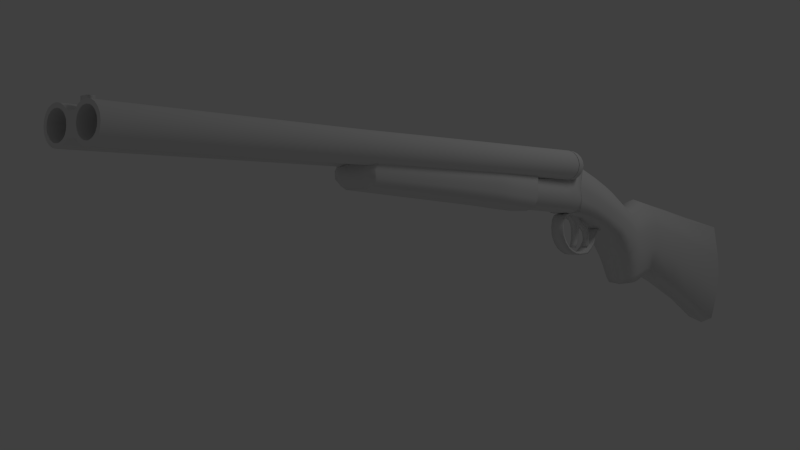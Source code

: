 # Source: IGA-Coach-Gun.blend  (saved by Blender 2.72.0; exported with 4.5.12 LTS)
import bpy
from mathutils import Matrix  # noqa: F401  (used for matrix-valued properties, if any)

bpy.ops.wm.read_factory_settings(use_empty=True)
scene = bpy.context.scene
scene.name = 'Scene'

# ---- collections
col_collection_1 = bpy.data.collections.new('Collection 1'); scene.collection.children.link(col_collection_1)

# ---- world
world_world = bpy.data.worlds.new('World'); scene.world = world_world
world_world.color = (0.05088, 0.05088, 0.05088)
world_world.use_sun_shadow = False
world_world.sun_shadow_jitter_overblur = 0.0
world_world.cycles.sampling_method = 'MANUAL'
world_world.cycles.sample_map_resolution = 256

# ---- cameras
cam_camera = bpy.data.cameras.new('Camera')
cam_camera.clip_end = 100.0
cam_camera.lens = 35.0
cam_camera.sensor_width = 32.0
cam_camera.sensor_height = 18.0
cam_camera.ortho_scale = 7.314
cam_camera.dof.focus_distance = 0.0
cam_camera.dof.aperture_fstop = 128.0

# ---- lights
light_lamp = bpy.data.lights.new('Lamp', 'POINT')
light_lamp.transmission_factor = 0.0
light_lamp.cutoff_distance = 30.0
light_lamp.energy = 100.0
light_lamp.shadow_buffer_clip_start = 1.001
light_lamp.shadow_soft_size = 1.0
light_lamp.shadow_maximum_resolution = 0.006
light_lamp.use_absolute_resolution = True
light_lamp.cycles.use_multiple_importance_sampling = False

# ---- meshes
me_plane = bpy.data.meshes.new('Plane')
me_plane.from_pydata([(0.2189, -1.085, 0.1592), (-0.5162, -1.03, 0.1517), (1.029, 1.073, 0.1539), (-0.21, 1.213, 0.152), (0.1941, -1.306, 0.1917), (-0.4936, -1.327, 0.1552), (0.22, -1.433, 0.1948), (-0.4425, -1.493, 0.1584), (0.2437, -1.56, 0.1916), (-0.4246, -1.668, 0.1756), (0.2802, -1.659, 0.1501), (-0.07576, -1.9, 0.1781), (0.2557, -1.23, 0.133), (0.2869, -1.317, 0.1411), (0.3207, -1.426, 0.1407), (0.3394, -1.543, 0.1401), (0.3447, -1.636, 0.1273), (-0.5322, -1.905, 0.1676), (-0.2059, -2.036, 0.1912), (-0.01285, -1.058, 0.2188), (-0.2846, -1.056, 0.2182), (0.6523, 1.141, 0.2119), (0.1933, 1.182, 0.2119), (-0.02399, -1.314, 0.222), (-0.2729, -1.328, 0.2191), (0.005163, -1.454, 0.2222), (-0.2376, -1.476, 0.2193), (0.03004, -1.606, 0.2199), (-0.2103, -1.632, 0.2223), (0.1496, -1.709, 0.1674), (0.03522, -1.79, 0.1737), (-0.4721, -3.231, 0.0), (-0.7586, -3.151, 0.09009), (-0.4262, -2.706, 0.1821), (-0.3223, -2.339, 0.184), (-0.6742, -2.199, 0.1625), (-0.8155, -2.599, 0.1602), (-0.2955, 0.4338, 0.1318), (-0.4179, -0.3753, 0.1428), (0.4321, -0.416, 0.1434), (0.7222, 0.3529, 0.1321), (0.4054, 0.3859, 0.2133), (0.1684, -0.3981, 0.2162), (0.0241, 0.4178, 0.2133), (-0.1534, -0.3828, 0.2162), (-0.2933, -1.776, 0.2219), (-0.7826, -3.146, 0.1802), (-0.615, -2.659, 0.2149), (-0.393, -1.987, 0.2104), (-0.4892, -2.28, 0.218), (-0.1452, -1.859, 0.2193), (-0.06607, -1.716, 0.2219), (0.2422, -1.094, 0.0), (-0.5641, -1.018, 0.0), (1.102, 1.118, 0.0), (-0.2548, 1.258, 0.0), (-0.5369, -1.338, 0.0), (-0.4926, -1.498, 0.0), (-0.5005, -1.66, 0.0), (0.2849, -1.683, 0.0), (-0.06001, -1.917, 0.0), (0.2652, -1.22, 0.0), (0.3031, -1.319, 0.0), (0.339, -1.425, 0.0), (0.3558, -1.539, 0.0), (0.3605, -1.648, 0.0), (-0.5777, -1.891, 0.0), (-0.1831, -2.089, 0.0), (0.6564, 1.182, 0.0), (0.1974, 1.235, 0.0), (0.1767, -1.737, 0.0), (0.05933, -1.81, 0.0), (-0.5108, -3.209, 0.1547), (-0.4802, -3.224, 0.07737), (-0.407, -2.711, 0.0), (-0.3006, -2.352, 0.0), (-0.6962, -2.194, 0.0), (-0.8319, -2.59, 0.0), (-0.366, 0.4367, 0.0), (-0.4808, -0.3656, 0.0), (0.5015, -0.4072, 0.0), (0.792, 0.3457, 0.0), (0.9902, 0.9831, 0.1519), (-0.2208, 1.116, 0.148), (0.6214, 1.046, 0.2121), (0.1721, 1.087, 0.2121), (1.063, 1.021, 0.0), (-0.2688, 1.155, 0.0), (-0.543, -1.224, 0.1477), (0.2038, -1.219, 0.179), (-0.0196, -1.213, 0.2208), (-0.2775, -1.221, 0.2188), (-0.5985, -1.233, 0.0), (-0.3707, -2.495, 0.1831), (-0.7406, -2.372, 0.1607), (-0.5419, -2.443, 0.2165), (-0.3514, -2.504, 0.0), (-0.7597, -2.366, 0.0), (-0.1486, -1.217, 0.2248), (0.3968, 1.067, 0.2263), (-0.1162, -1.465, 0.2252), (-0.1485, -1.321, 0.2252), (0.4228, 1.162, 0.2267), (-0.1487, -1.057, 0.224), (0.4269, 1.209, 0.0), (0.007521, -0.3905, 0.2238), (0.2148, 0.4018, 0.2238), (-0.09012, -1.619, 0.2246), (-0.1326, -1.678, 0.2242), (-0.2928, -2.01, 0.2078), (-0.2164, -1.819, 0.2228), (-0.4001, -2.312, 0.2023), (-0.4516, -2.47, 0.2015), (-0.5901, -2.955, 0.1807), (-0.5215, -2.683, 0.2007), (-0.2508, -2.334, 0.06362), (-0.2697, -2.344, 0.06362), (-0.2704, -2.263, 0.06362), (-0.2945, -2.299, 0.06362), (-0.1245, -2.434, 0.06362), (-0.1407, -2.452, 0.06362), (-0.03213, -2.585, 0.06362), (-0.05512, -2.592, 0.06362), (-0.02753, -2.762, 0.06362), (-0.05127, -2.759, 0.06362), (-0.06355, -2.933, 0.06362), (-0.08595, -2.925, 0.06362), (-0.1616, -3.085, 0.06362), (-0.1787, -3.068, 0.06362), (-0.2371, -3.136, 0.06362), (-0.2479, -3.114, 0.06362), (-0.3184, -3.147, 0.06362), (-0.3204, -3.123, 0.06362), (-0.3948, -3.131, 0.06362), (-0.3847, -3.109, 0.06362), (-0.4371, -3.09, 0.06362), (-0.4165, -3.078, 0.06362), (-0.4596, -2.995, 0.06362), (-0.4398, -2.997, 0.06362), (-0.4667, -2.941, 0.06362), (-0.4498, -2.943, 0.06362), (-0.0952, -2.512, 0.06362), (-0.07629, -2.499, 0.06362), (-0.2704, -2.263, 0.0), (-0.2945, -2.299, 0.0), (-0.1245, -2.434, 0.0), (-0.1407, -2.452, 0.0), (-0.03213, -2.585, 0.0), (-0.05512, -2.592, 0.0), (-0.2007, -2.381, 0.06362), (-0.2126, -2.4, 0.06362), (-0.2697, -2.344, 0.0), (-0.2508, -2.334, 0.0), (-0.02753, -2.762, 0.0), (-0.05127, -2.759, 0.0), (-0.06355, -2.933, 0.0), (-0.08595, -2.925, 0.0), (-0.1616, -3.085, 0.0), (-0.1787, -3.068, 0.0), (-0.2371, -3.136, 0.0), (-0.2479, -3.114, 0.0), (-0.3184, -3.147, 0.0), (-0.3204, -3.123, 0.0), (-0.3948, -3.131, 0.0), (-0.3847, -3.109, 0.0), (-0.4371, -3.09, 0.0), (-0.4165, -3.078, 0.0), (-0.4596, -2.995, 0.0), (-0.4398, -2.997, 0.0), (-0.4667, -2.941, 0.0), (-0.4498, -2.943, 0.0), (-0.0952, -2.512, 0.0), (-0.07629, -2.499, 0.0), (-0.2007, -2.381, 0.0), (-0.2126, -2.4, 0.0), (-0.3837, -2.826, 0.03265), (-0.4124, -2.727, 0.03265), (-0.415, -2.901, 0.03265), (-0.4403, -2.904, 0.03265), (-0.4453, -2.716, 0.03265), (-0.4721, -2.901, 0.03265), (-0.4263, -2.816, 0.03265), (-0.4041, -2.863, 0.03265), (-0.4587, -2.808, 0.03265), (-0.1025, -2.52, 0.03265), (-0.3738, -2.667, 0.03265), (-0.3435, -2.72, 0.03265), (-0.1747, -2.75, 0.03265), (-0.1887, -2.776, 0.03265), (-0.09998, -2.8, 0.03265), (-0.1111, -2.815, 0.03265), (-0.1345, -2.773, 0.03265), (-0.1471, -2.791, 0.03265), (-0.3508, -2.794, 0.03265), (-0.3885, -2.686, 0.03265), (-0.3731, -2.742, 0.03265), (-0.3212, -2.781, 0.03265), (-0.4162, -2.838, 0.03265), (-0.429, -2.906, 0.03265), (-0.398, -2.777, 0.03265), (-0.1109, -2.526, 0.03265), (-0.2669, -2.504, 0.03265), (-0.2584, -2.524, 0.03265), (-0.3059, -2.551, 0.03265), (-0.2857, -2.563, 0.03265), (-0.2544, -2.735, 0.03265), (-0.2569, -2.77, 0.03265), (-0.3032, -2.727, 0.03265), (-0.2917, -2.774, 0.03265), (-0.327, -2.66, 0.03265), (-0.3536, -2.639, 0.03265), (-0.1361, -2.508, 0.03265), (-0.1913, -2.5, 0.03265), (-0.1286, -2.489, 0.03265), (-0.1934, -2.478, 0.03265), (-0.3837, -2.826, 0.0), (-0.4124, -2.727, 0.0), (-0.415, -2.901, 0.0), (-0.4403, -2.904, 0.0), (-0.4453, -2.716, 0.0), (-0.4721, -2.901, 0.0), (-0.4041, -2.863, 0.0), (-0.4587, -2.808, 0.0), (-0.1025, -2.52, 0.0), (-0.3738, -2.667, 0.0), (-0.3435, -2.72, 0.0), (-0.1747, -2.75, 0.0), (-0.1887, -2.776, 0.0), (-0.09998, -2.8, 0.0), (-0.1111, -2.815, 0.0), (-0.1345, -2.773, 0.0), (-0.1471, -2.791, 0.0), (-0.3508, -2.794, 0.0), (-0.3885, -2.686, 0.0), (-0.3212, -2.781, 0.0), (-0.429, -2.906, 0.0), (-0.1109, -2.526, 0.0), (-0.2669, -2.504, 0.0), (-0.2584, -2.524, 0.0), (-0.3059, -2.551, 0.0), (-0.2857, -2.563, 0.0), (-0.2544, -2.735, 0.0), (-0.2569, -2.77, 0.0), (-0.3032, -2.727, 0.0), (-0.2917, -2.774, 0.0), (-0.327, -2.66, 0.0), (-0.3536, -2.639, 0.0), (-0.1361, -2.508, 0.0), (-0.1913, -2.5, 0.0), (-0.1286, -2.489, 0.0), (-0.1934, -2.478, 0.0), (-0.06262, -2.849, 0.06362), (-0.04017, -2.855, 0.06362), (-0.06262, -2.849, 0.0), (-0.04017, -2.855, 0.0), (-0.1002, -3.012, 0.0), (-0.1193, -2.998, 0.0), (-0.1002, -3.012, 0.06362), (-0.1193, -2.998, 0.06362), (-0.4292, -3.037, 0.06362), (-0.4506, -3.041, 0.06362), (-0.4292, -3.037, 0.0), (-0.4506, -3.041, 0.0), (-0.9233, -2.935, 0.1449), (-0.4667, -2.973, 0.1695), (-0.7228, -2.989, 0.1802), (-0.9391, -2.94, 0.0), (-0.4506, -2.985, 0.0), (-0.724, -2.998, 0.0), (-0.6131, -3.166, 0.1773), (-0.5925, -2.964, 0.0), (-0.7838, -3.156, 0.0), (-0.6485, -3.92, 0.09307), (-0.5128, -3.92, 0.0), (-0.7873, -3.919, 0.189), (-0.5554, -3.918, 0.1636), (-0.6473, -3.919, 0.1861), (-0.7902, -3.921, 0.0), (-0.6497, -3.921, 0.0), (-0.5208, -3.919, 0.08181), (-0.7641, -3.92, 0.09452), (-0.6358, -3.669, 0.1817), (-0.7903, -3.665, 0.0), (-0.7882, -3.66, 0.1846), (-0.5387, -3.69, 0.1592), (-0.9348, -2.922, 0.172), (-0.4606, -2.974, 0.07737), (-0.6001, -2.946, 0.1773), (-0.7641, -2.979, 0.0), (-0.9935, -3.037, 0.09028), (-0.9789, -3.033, 0.172), (-0.9942, -3.042, 0.0), (-0.9501, -2.931, 0.0), (-0.7647, -3.663, 0.09231), (-0.5062, -3.699, 0.07959), (-0.4981, -3.703, 0.0), (-0.4912, -2.958, 0.1547), (-0.7628, -2.97, 0.1802), (-0.7635, -2.975, 0.09009), (-0.4525, -2.98, 0.0), (-0.9494, -2.926, 0.09028), (-0.9224, -3.053, 0.09018), (-0.8359, -3.096, 0.08992), (-0.9281, -3.055, 0.0), (-0.8386, -3.1, 0.0), (-0.8261, -2.958, 0.0), (-0.8932, -2.935, 0.0), (-0.8347, -3.089, 0.1775), (-0.9175, -3.046, 0.1747), (-0.8926, -2.93, 0.09022), (-0.8255, -2.954, 0.09015), (-0.8202, -2.949, 0.1775), (-0.8827, -2.926, 0.1747), (-0.5247, -3.431, 0.157), (-0.4851, -3.448, 0.0), (-0.6245, -3.399, 0.1795), (-0.7866, -3.385, 0.1824), (-0.7883, -3.392, 0.0), (-0.4932, -3.443, 0.07848), (-0.7628, -3.388, 0.0912), (-0.8758, -3.072, 0.09005), (-0.8799, -3.075, 0.0), (-0.8563, -2.949, 0.0), (-0.8727, -3.065, 0.1761), (-0.8556, -2.944, 0.09018), (-0.848, -2.939, 0.1761), (-0.4955, -3.217, 0.1161), (-0.6479, -3.919, 0.1396), (-0.7626, -3.149, 0.1351), (-0.5381, -3.919, 0.1227), (-0.7677, -3.92, 0.1418), (-0.5224, -3.695, 0.1194), (-0.7685, -3.661, 0.1385), (-0.7631, -2.972, 0.1351), (-0.9421, -2.924, 0.1311), (-0.4759, -2.966, 0.1161), (-0.9862, -3.035, 0.1311), (-0.8876, -2.928, 0.1325), (-0.8228, -2.951, 0.1338), (-0.8353, -3.092, 0.1337), (-0.92, -3.05, 0.1325), (-0.5089, -3.437, 0.1177), (-0.7667, -3.387, 0.1368), (-0.8518, -2.942, 0.1331), (-0.8742, -3.069, 0.1331), (-0.6673, -6.237, 0.0), (-0.5441, -4.542, 0.0), (-0.5798, -4.542, 0.1757), (-0.6951, -6.21, 0.1582), (-0.897, -6.206, 0.0), (-0.8745, -4.513, 0.0), (-0.8745, -4.513, 0.2049), (-0.897, -6.181, 0.1874), (-0.5317, -4.399, 0.0), (-0.5673, -4.399, 0.1757), (-0.8409, -4.355, 0.0), (-0.8409, -4.355, 0.2049), (-0.5179, -4.25, 0.0), (-0.5536, -4.25, 0.1757), (-0.8246, -4.215, 0.0), (-0.8246, -4.215, 0.2049), (-0.4923, -3.916, 0.0), (-0.528, -3.916, 0.1757), (-0.8122, -3.903, 0.0), (-0.8122, -3.903, 0.2049), (-0.8035, -6.285, 0.0), (-0.7271, -4.527, 0.2049), (-0.8055, -6.244, 0.1874), (-0.7041, -4.377, 0.2049), (-0.6891, -4.233, 0.2049), (-0.6701, -3.909, 0.0), (-0.6701, -3.909, 0.2049), (-0.6535, -4.535, 0.2049), (-0.748, -6.242, 0.1874), (-0.6357, -4.388, 0.2049), (-0.6214, -4.242, 0.2049), (-0.5991, -3.913, 0.0), (-0.5991, -3.913, 0.2049), (-0.748, -6.281, 0.0), (-0.8745, -4.513, 0.1024), (-0.5441, -4.542, 0.08786), (-0.897, -6.206, 0.1024), (-0.6673, -6.237, 0.08786), (-0.8409, -4.355, 0.1024), (-0.5317, -4.399, 0.08786), (-0.8246, -4.215, 0.1024), (-0.5179, -4.25, 0.08786), (-0.8122, -3.903, 0.1024), (-0.4923, -3.916, 0.08786), (-0.8035, -6.285, 0.1024), (-0.6701, -3.909, 0.1024), (-0.748, -6.281, 0.1024), (-0.5991, -3.913, 0.1024), (-1.086, -6.311, 0.1368), (-1.107, -8.471, 0.1369), (-1.08, -6.311, 0.1752), (-1.101, -8.471, 0.1746), (-1.062, -6.311, 0.2099), (-1.084, -8.472, 0.2086), (-1.035, -6.311, 0.2374), (-1.057, -8.472, 0.2356), (-1.0, -6.312, 0.255), (-1.023, -8.472, 0.2529), (-0.9616, -6.312, 0.2611), (-0.985, -8.473, 0.2589), (-0.9231, -6.312, 0.255), (-0.9473, -8.473, 0.2529), (-0.8885, -6.313, 0.2374), (-0.9133, -8.473, 0.2356), (-0.861, -6.313, 0.2099), (-0.8863, -8.474, 0.2086), (-0.8433, -6.313, 0.1752), (-0.869, -8.474, 0.1746), (-0.8372, -6.313, 0.1368), (-0.863, -8.474, 0.1369), (-0.8433, -6.313, 0.09837), (-0.869, -8.474, 0.09916), (-0.861, -6.313, 0.06371), (-0.8863, -8.474, 0.06515), (-0.8885, -6.313, 0.03621), (-0.9133, -8.473, 0.03815), (-0.9473, -8.473, 0.02082), (-0.985, -8.473, 0.01485), (-1.023, -8.472, 0.02082), (-1.035, -6.311, 0.03621), (-1.057, -8.472, 0.03815), (-1.062, -6.311, 0.06371), (-1.084, -8.472, 0.06515), (-1.08, -6.311, 0.09837), (-1.101, -8.471, 0.09916), (-1.085, -5.611, 0.1369), (-1.079, -5.611, 0.1774), (-1.06, -5.611, 0.214), (-1.031, -5.611, 0.243), (-0.9945, -5.612, 0.2616), (-0.954, -5.612, 0.268), (-0.9134, -5.613, 0.2616), (-0.8769, -5.613, 0.243), (-0.8478, -5.613, 0.214), (-0.8292, -5.613, 0.1774), (-0.8228, -5.614, 0.1369), (-0.8292, -5.613, 0.09634), (-0.8478, -5.613, 0.05977), (-0.8769, -5.613, 0.03075), (-1.031, -5.611, 0.03075), (-1.06, -5.611, 0.05977), (-1.079, -5.611, 0.09634), (-1.078, -3.231, 0.1369), (-1.071, -3.232, 0.1833), (-1.05, -3.232, 0.2251), (-1.016, -3.232, 0.2583), (-0.9745, -3.233, 0.2796), (-0.9281, -3.233, 0.287), (-0.8818, -3.234, 0.2796), (-0.8399, -3.234, 0.2583), (-0.8067, -3.234, 0.2251), (-0.7854, -3.235, 0.1833), (-0.778, -3.235, 0.1369), (-0.7854, -3.235, 0.09049), (-0.8067, -3.234, 0.04864), (-0.8399, -3.234, 0.01543), (-0.8818, -3.236, 0.0), (-0.9282, -3.235, 0.0), (-0.9745, -3.235, 0.0), (-1.016, -3.232, 0.01543), (-1.05, -3.232, 0.04864), (-1.071, -3.232, 0.09049), (-0.8885, -6.315, 0.0), (-0.9133, -8.475, 0.0), (-0.9473, -8.475, 0.0), (-0.985, -8.475, 0.0), (-1.023, -8.474, 0.0), (-1.035, -6.313, 0.0), (-1.057, -8.474, 0.0), (-0.8769, -5.615, 0.0), (-1.031, -5.613, 0.0), (-0.8399, -3.236, 0.0), (-1.016, -3.234, 0.0), (-1.107, -8.462, 0.1369), (-1.101, -8.462, 0.1746), (-1.084, -8.462, 0.2086), (-1.057, -8.462, 0.2356), (-1.023, -8.463, 0.2529), (-0.9849, -8.463, 0.2589), (-0.9472, -8.464, 0.2529), (-0.9132, -8.464, 0.2356), (-0.8862, -8.464, 0.2086), (-0.8689, -8.464, 0.1746), (-0.8629, -8.464, 0.1369), (-0.8689, -8.464, 0.09916), (-0.8862, -8.464, 0.06515), (-0.9132, -8.464, 0.03815), (-1.057, -8.462, 0.03815), (-1.084, -8.462, 0.06515), (-1.101, -8.462, 0.09916), (-0.9132, -8.466, 0.0), (-1.057, -8.464, 0.0), (-1.078, -8.472, 0.1369), (-1.074, -8.472, 0.1658), (-1.061, -8.472, 0.1918), (-1.04, -8.472, 0.2125), (-1.014, -8.472, 0.2258), (-0.985, -8.473, 0.2304), (-0.9561, -8.473, 0.2258), (-0.9301, -8.473, 0.2125), (-0.9094, -8.473, 0.1918), (-0.8961, -8.474, 0.1658), (-0.8915, -8.474, 0.1369), (-0.8961, -8.474, 0.108), (-0.9094, -8.473, 0.08193), (-0.9301, -8.473, 0.06124), (-0.9561, -8.473, 0.04797), (-0.985, -8.473, 0.04339), (-1.014, -8.472, 0.04797), (-1.04, -8.472, 0.06124), (-1.061, -8.472, 0.08193), (-1.074, -8.472, 0.108), (-0.9807, -7.296, 0.1369), (-1.074, -7.295, 0.1369), (-1.07, -7.295, 0.1658), (-1.056, -7.295, 0.1918), (-1.036, -7.295, 0.2125), (-1.01, -7.296, 0.2258), (-0.9807, -7.296, 0.2304), (-0.9518, -7.296, 0.2258), (-0.9257, -7.296, 0.2125), (-0.905, -7.297, 0.1918), (-0.8917, -7.297, 0.1658), (-0.8872, -7.297, 0.1369), (-0.8917, -7.297, 0.108), (-0.905, -7.297, 0.08193), (-0.9257, -7.296, 0.06124), (-0.9518, -7.296, 0.04797), (-0.9807, -7.296, 0.04339), (-1.01, -7.296, 0.04797), (-1.036, -7.295, 0.06124), (-1.056, -7.295, 0.08193), (-1.07, -7.295, 0.108), (-1.1, -8.392, 0.1746), (-1.083, -8.392, 0.2086), (-1.056, -8.393, 0.2356), (-1.022, -8.393, 0.2529), (-0.9842, -8.394, 0.2589), (-0.9465, -8.394, 0.2529), (-0.9124, -8.394, 0.2356), (-0.8854, -8.395, 0.2086), (-0.8681, -8.395, 0.1746), (-0.8621, -8.395, 0.1369), (-0.8681, -8.395, 0.09916), (-0.8854, -8.395, 0.06515), (-0.9124, -8.394, 0.03815), (-1.056, -8.393, 0.03815), (-1.083, -8.392, 0.06515), (-1.1, -8.392, 0.09916), (-0.9125, -8.396, 0.0), (-1.056, -8.395, 0.0), (-1.106, -8.392, 0.1369), (-0.8847, -8.356, 0.06515), (-0.8674, -8.356, 0.09916), (-0.8614, -8.356, 0.1369), (-0.8674, -8.356, 0.1746), (-1.099, -8.354, 0.09916), (-1.082, -8.354, 0.06515), (-1.055, -8.354, 0.03815), (-0.9117, -8.356, 0.03815), (-1.021, -8.355, 0.2529), (-1.055, -8.354, 0.2356), (-1.082, -8.354, 0.2086), (-1.099, -8.354, 0.1746), (-0.8847, -8.356, 0.2086), (-0.9117, -8.356, 0.2356), (-0.9457, -8.355, 0.2529), (-0.9834, -8.355, 0.2589), (-1.105, -8.354, 0.1369), (-1.055, -8.356, 0.0), (-0.9117, -8.358, 0.0), (-1.139, -8.392, 0.03813), (-1.139, -8.394, 0.0), (-1.138, -8.353, 0.03813), (-1.138, -8.355, 0.0), (-1.127, -8.394, 0.0), (-1.068, -8.394, 0.0), (-1.067, -8.356, 0.0), (-1.126, -8.355, 0.0), (-1.126, -8.354, 0.03813), (-1.067, -8.354, 0.03814), (-1.068, -8.392, 0.03814), (-1.127, -8.392, 0.03813), (-1.045, -3.232, 0.1371), (-1.039, -3.232, 0.1733), (-1.023, -3.232, 0.2061), (-0.9972, -3.232, 0.2323), (-0.9645, -3.233, 0.2491), (-0.9281, -3.233, 0.2549), (-0.8918, -3.234, 0.2491), (-0.859, -3.234, 0.2323), (-0.8332, -3.234, 0.2061), (-0.8168, -3.234, 0.1733), (-0.8114, -3.234, 0.1371), (-0.8174, -3.234, 0.1011), (-0.8341, -3.234, 0.06883), (-0.86, -3.234, 0.0433), (-0.891, -3.235, 0.02741), (-0.9282, -3.235, 0.02133), (-0.9653, -3.234, 0.02741), (-0.9963, -3.232, 0.0433), (-1.022, -3.232, 0.06883), (-1.039, -3.232, 0.1011), (-0.9295, -3.74, 0.1377), (-1.046, -3.739, 0.1377), (-1.041, -3.739, 0.1738), (-1.024, -3.739, 0.2066), (-0.9986, -3.74, 0.2328), (-0.9659, -3.74, 0.2496), (-0.9295, -3.74, 0.2554), (-0.8932, -3.741, 0.2496), (-0.8604, -3.741, 0.2328), (-0.8346, -3.741, 0.2066), (-0.8182, -3.742, 0.1738), (-0.8128, -3.742, 0.1377), (-0.8188, -3.742, 0.1017), (-0.8355, -3.741, 0.06936), (-0.8614, -3.741, 0.04382), (-0.8924, -3.742, 0.02793), (-0.9296, -3.742, 0.02186), (-0.9667, -3.741, 0.02793), (-0.9977, -3.74, 0.04382), (-1.024, -3.739, 0.06936), (-1.04, -3.739, 0.1017), (-0.9285, -3.264, 0.2867), (-0.8072, -3.265, 0.225), (-0.7859, -3.265, 0.09056), (-1.017, -3.263, 0.01563), (-1.071, -3.262, 0.1832), (-1.078, -3.262, 0.1369), (-0.9748, -3.263, 0.2794), (-0.8822, -3.264, 0.2794), (-0.8404, -3.265, 0.2581), (-0.7859, -3.265, 0.1832), (-0.7786, -3.265, 0.1369), (-0.8072, -3.265, 0.04878), (-0.8404, -3.265, 0.01563), (-1.05, -3.263, 0.04878), (-1.071, -3.262, 0.09056), (-1.05, -3.263, 0.225), (-1.017, -3.263, 0.2581), (-1.017, -3.265, 0.0), (-0.8404, -3.267, 0.0), (-1.078, -3.22, 0.1369), (-1.071, -3.22, 0.1833), (-1.05, -3.22, 0.2251), (-1.016, -3.221, 0.2583), (-0.9745, -3.221, 0.2796), (-0.9281, -3.222, 0.287), (-0.8818, -3.222, 0.2796), (-0.8399, -3.223, 0.2583), (-0.8067, -3.223, 0.2251), (-0.7854, -3.223, 0.1833), (-0.778, -3.223, 0.1369), (-0.7854, -3.223, 0.09049), (-0.8067, -3.223, 0.04864), (-0.8399, -3.223, 0.01543), (-0.8818, -3.224, 0.0), (-0.9282, -3.224, 0.0), (-0.9745, -3.223, 0.0), (-1.016, -3.221, 0.01543), (-1.05, -3.22, 0.04864), (-1.071, -3.22, 0.09049), (-0.8399, -3.225, 0.0), (-1.016, -3.223, 0.0), (-0.9281, -3.222, 0.1377), (-1.045, -3.131, 0.05021), (-1.013, -3.131, 0.01806), (-0.9724, -3.133, 0.0), (-0.9275, -3.134, 0.0), (-0.8826, -3.134, 0.0), (-0.8421, -3.133, 0.01806), (-0.8099, -3.133, 0.05021), (-0.7893, -3.133, 0.09073), (-0.7822, -3.133, 0.1356), (-0.7893, -3.133, 0.1805), (-0.8099, -3.133, 0.2211), (-0.8421, -3.133, 0.2532), (-0.8826, -3.132, 0.2739), (-0.9275, -3.132, 0.281), (-0.9724, -3.131, 0.2739), (-1.013, -3.131, 0.2532), (-1.045, -3.131, 0.2211), (-1.066, -3.13, 0.1805), (-1.073, -3.13, 0.1356), (-1.066, -3.13, 0.09073), (-0.8421, -3.135, 0.0), (-1.013, -3.133, 0.0), (-1.021, -3.07, 0.06433), (-1.037, -3.101, 0.05454), (-1.007, -3.101, 0.02443), (-0.9692, -3.103, 0.0), (-0.9272, -3.104, 0.0), (-0.8851, -3.104, 0.0), (-0.8472, -3.103, 0.02443), (-0.817, -3.103, 0.05454), (-0.7977, -3.103, 0.09249), (-0.7911, -3.103, 0.1345), (-0.7977, -3.103, 0.1766), (-0.817, -3.103, 0.2146), (-0.8472, -3.103, 0.2447), (-0.8851, -3.102, 0.264), (-0.9272, -3.102, 0.2707), (-0.9692, -3.101, 0.264), (-1.007, -3.101, 0.2447), (-1.037, -3.101, 0.2146), (-1.057, -3.101, 0.1766), (-1.063, -3.1, 0.1345), (-1.057, -3.101, 0.09249), (-0.8472, -3.105, 0.0), (-1.007, -3.103, 0.0), (-0.9941, -3.04, 0.07924), (-0.9949, -3.07, 0.03869), (-0.9627, -3.072, 0.0), (-0.9268, -3.072, 0.0), (-0.891, -3.073, 0.0), (-0.8587, -3.071, 0.03869), (-0.8331, -3.072, 0.06433), (-0.8166, -3.072, 0.09664), (-0.8109, -3.072, 0.1325), (-0.8166, -3.072, 0.1683), (-0.8331, -3.072, 0.2006), (-0.8587, -3.071, 0.2262), (-0.891, -3.071, 0.2427), (-0.9268, -3.071, 0.2484), (-0.9626, -3.07, 0.2427), (-0.9949, -3.07, 0.2262), (-1.021, -3.07, 0.2006), (-1.037, -3.069, 0.1683), (-1.043, -3.069, 0.1325), (-1.037, -3.069, 0.09664), (-0.8587, -3.073, 0.0), (-0.995, -3.071, 0.0), (-0.9756, -3.04, 0.06076), (-0.9523, -3.042, 0.0), (-0.9265, -3.042, 0.0), (-0.9007, -3.042, 0.0), (-0.8774, -3.041, 0.06076), (-0.8589, -3.042, 0.07924), (-0.8471, -3.042, 0.1025), (-0.843, -3.042, 0.1283), (-0.8471, -3.042, 0.1541), (-0.8589, -3.042, 0.1774), (-0.8774, -3.041, 0.1959), (-0.9007, -3.041, 0.2078), (-0.9265, -3.041, 0.2119), (-0.9523, -3.041, 0.2078), (-0.9756, -3.04, 0.1959), (-0.9941, -3.04, 0.1774), (-1.006, -3.04, 0.1541), (-1.01, -3.04, 0.1283), (-1.006, -3.04, 0.1025), (-0.8774, -3.042, 0.0), (-0.9756, -3.041, 0.0), (-0.9265, -3.022, 0.1288), (-0.8819, -3.209, 0.0), (-0.8403, -3.21, 0.0), (-1.016, -3.206, 0.2575), (-1.049, -3.205, 0.2244), (-1.07, -3.205, 0.09053), (-1.049, -3.205, 0.0489), (-0.8403, -3.208, 0.01587), (-0.9742, -3.208, 0.0), (-0.928, -3.209, 0.0), (-0.8072, -3.208, 0.0489), (-0.7787, -3.208, 0.1367), (-0.786, -3.208, 0.1828), (-0.8403, -3.208, 0.2575), (-0.8819, -3.207, 0.2787), (-0.9742, -3.206, 0.2787), (-1.077, -3.205, 0.1367), (-1.07, -3.205, 0.1828), (-1.016, -3.206, 0.01587), (-1.016, -3.208, 0.0), (-0.786, -3.208, 0.09053), (-0.8072, -3.208, 0.2244), (-0.928, -3.207, 0.286), (-0.5816, -2.95, 0.08237), (-0.577, -2.955, 0.0), (-0.5908, -2.944, 0.1236), (-0.7873, -3.897, 0.1887), (-0.7902, -3.898, 0.0), (-0.6463, -3.897, 0.1857), (-0.5196, -3.9, 0.08162), (-0.7642, -3.898, 0.09433), (-0.5539, -3.898, 0.1632), (-0.5115, -3.901, 0.0), (-0.5367, -3.899, 0.1224), (-0.7678, -3.897, 0.1415), (-0.4938, -3.935, 0.0), (-0.5295, -3.935, 0.1757), (-0.8129, -3.921, 0.2049), (-0.8129, -3.921, 0.0), (-0.6712, -3.928, 0.2049), (-0.6003, -3.931, 0.2049), (-0.4938, -3.935, 0.08786), (-0.8129, -3.921, 0.1024), (-0.4545, -3.005, 0.0), (-0.7648, -2.988, 0.1802), (-0.4625, -2.999, 0.07737), (-0.6014, -2.968, 0.1773), (-0.4931, -2.983, 0.1547), (-0.9544, -2.942, 0.0), (-0.9538, -2.937, 0.09028), (-0.9392, -2.933, 0.172), (-0.8216, -2.963, 0.1775), (-0.8861, -2.938, 0.1747), (-0.8505, -2.952, 0.1761), (-0.9465, -2.935, 0.1311), (-0.4778, -2.991, 0.1161), (-0.5883, -2.948, 0.1812), (-0.9206, -2.927, 0.1453), (-0.4656, -2.966, 0.1698), (-0.72, -2.98, 0.1811), (-0.9364, -2.931, 0.0), (-0.4495, -2.978, 0.0), (-0.45, -2.948, 0.06362), (-0.4672, -2.946, 0.06362), (-0.45, -2.948, 0.0), (-0.4672, -2.946, 0.0), (1.007, 1.022, 0.1527), (-0.2162, 1.157, 0.1497), (0.6346, 1.087, 0.2121), (0.1811, 1.127, 0.2121), (1.08, 1.063, 0.0), (-0.2628, 1.199, 0.0), (0.4079, 1.107, 0.2265), (-0.8967, -6.186, 0.0), (-0.6938, -6.191, 0.1584), (-0.8045, -6.224, 0.1876), (-0.6658, -6.217, 0.08786), (-0.6658, -6.217, 0.0), (-0.8967, -6.161, 0.1876), (-0.8967, -6.186, 0.1024), (-0.7468, -6.222, 0.1876), (-1.058, -8.395, 0.0), (-1.057, -8.354, 0.03815), (-1.057, -8.356, 0.0), (-1.058, -8.393, 0.03815), (-1.133, -8.355, 0.0), (-1.134, -8.392, 0.03813), (-1.134, -8.394, 0.0), (-1.133, -8.353, 0.03813)], [], [(44, 38, 1, 20), (91, 88, 5, 24), (24, 5, 7, 26), (26, 7, 9, 28), (28, 9, 45), (16, 15, 8, 10), (0, 19, 90, 89), (15, 14, 6, 8), (14, 13, 4, 6), (17, 48, 45, 9), (39, 42, 19, 0), (105, 44, 20, 103), (89, 90, 23, 4), (98, 91, 24, 101), (4, 23, 25, 6), (101, 24, 26, 100), (6, 25, 27, 8), (100, 26, 28, 107), (8, 27, 29, 10), (29, 27, 51, 30), (35, 49, 48, 17), (94, 95, 49, 35), (85, 83, 37, 43), (43, 37, 38, 44), (82, 84, 41, 40), (40, 41, 42, 39), (99, 85, 43, 106), (106, 43, 44, 105), (111, 34, 18, 109), (18, 11, 50), (30, 51, 50, 11), (112, 93, 34, 111), (51, 108, 110, 50), (109, 18, 50, 110), (27, 107, 108, 51), (20, 1, 88, 91), (96, 93, 33, 74), (16, 65, 64, 15), (34, 75, 67, 18), (13, 62, 61, 12), (71, 30, 11, 60), (30, 71, 70, 29), (22, 69, 55, 3), (68, 21, 2, 54), (81, 40, 39, 80), (9, 58, 66, 17), (830, 826, 3, 55), (97, 94, 35, 76), (10, 59, 65, 16), (15, 64, 63, 14), (29, 70, 59, 10), (825, 829, 54, 2), (80, 39, 0, 52), (18, 67, 60, 11), (76, 35, 17, 66), (14, 63, 62, 13), (7, 57, 58, 9), (5, 56, 57, 7), (88, 92, 56, 5), (38, 79, 53, 1), (104, 102, 21, 68), (79, 38, 37, 78), (828, 826, 83, 85), (825, 827, 84, 82), (831, 828, 85, 99), (78, 37, 83, 87), (40, 81, 86, 82), (103, 20, 91, 98), (1, 53, 92, 88), (13, 12, 89, 4), (61, 52, 0, 12), (12, 0, 89), (36, 47, 95, 94), (114, 33, 93, 112), (75, 34, 93, 96), (77, 36, 94, 97), (41, 106, 105, 42), (23, 101, 100, 25), (25, 100, 107, 27), (42, 105, 103, 19), (827, 831, 99, 84), (84, 99, 106, 41), (90, 98, 101, 23), (69, 22, 102, 104), (19, 103, 98, 90), (95, 112, 111, 49), (108, 28, 45, 110), (107, 28, 108), (49, 111, 109, 48), (48, 109, 110, 45), (47, 114, 112, 95), (117, 118, 116, 115), (149, 150, 120, 119), (142, 141, 122, 121), (121, 122, 124, 123), (252, 251, 126, 125), (257, 258, 128, 127), (127, 128, 130, 129), (129, 130, 132, 131), (131, 132, 134, 133), (133, 134, 136, 135), (260, 259, 138, 137), (822, 821, 140, 139), (119, 120, 141, 142), (115, 116, 150, 149), (123, 153, 147, 121), (142, 172, 145, 119), (149, 173, 152, 115), (172, 142, 121, 147), (115, 152, 143, 117), (821, 823, 170, 140), (259, 261, 168, 138), (134, 164, 166, 136), (132, 162, 164, 134), (130, 160, 162, 132), (128, 158, 160, 130), (258, 256, 158, 128), (251, 253, 156, 126), (174, 150, 116, 151), (122, 148, 154, 124), (141, 171, 148, 122), (150, 174, 146, 120), (171, 141, 120, 146), (118, 144, 151, 116), (169, 139, 140, 170), (173, 149, 119, 145), (822, 824, 167, 137), (117, 143, 144, 118), (260, 262, 165, 135), (135, 165, 163, 133), (133, 163, 161, 131), (131, 161, 159, 129), (129, 159, 157, 127), (257, 255, 155, 125), (252, 254, 153, 123), (197, 181, 178, 198), (181, 183, 180, 178), (199, 176, 181, 197), (176, 179, 183, 181), (195, 186, 185, 194), (195, 199, 175, 193), (175, 199, 197, 182), (182, 197, 198, 177), (199, 195, 194, 176), (186, 195, 193, 196), (207, 186, 196, 208), (191, 187, 188, 192), (189, 191, 192, 190), (209, 204, 203, 210), (187, 205, 206, 188), (205, 207, 208, 206), (186, 209, 210, 185), (211, 200, 184, 213), (204, 202, 201, 203), (202, 212, 214, 201), (212, 211, 213, 214), (198, 178, 218, 235), (222, 220, 180, 183), (194, 185, 224, 233), (196, 193, 232, 234), (235, 217, 177, 198), (205, 187, 226, 241), (231, 229, 190, 192), (204, 209, 245, 240), (209, 186, 225, 245), (247, 236, 200, 211), (249, 250, 214, 213), (178, 180, 220, 218), (182, 177, 217, 221), (208, 196, 234, 244), (191, 189, 228, 230), (192, 188, 227, 231), (210, 203, 239, 246), (243, 225, 186, 207), (207, 205, 241, 243), (185, 210, 246, 224), (202, 204, 240, 238), (250, 237, 201, 214), (221, 215, 175, 182), (179, 176, 216, 219), (183, 179, 219, 222), (176, 194, 233, 216), (193, 175, 215, 232), (189, 190, 229, 228), (230, 226, 187, 191), (213, 184, 223, 249), (236, 223, 184, 200), (242, 227, 188, 206), (244, 242, 206, 208), (237, 239, 203, 201), (211, 212, 248, 247), (212, 202, 238, 248), (123, 124, 251, 252), (124, 154, 253, 251), (125, 155, 254, 252), (135, 136, 259, 260), (127, 157, 255, 257), (125, 126, 258, 257), (136, 166, 261, 259), (126, 156, 256, 258), (137, 167, 262, 260), (268, 265, 263, 266), (787, 785, 274, 276), (315, 313, 72, 269), (330, 280, 272, 327), (816, 818, 47, 36), (815, 817, 33, 114), (820, 817, 264, 267), (816, 819, 266, 263), (818, 815, 114, 47), (113, 270, 267, 264), (265, 268, 270, 113), (280, 277, 278, 272), (272, 278, 273, 279), (792, 790, 275, 329), (789, 786, 277, 280), (327, 272, 279, 329), (791, 788, 279, 273), (793, 789, 280, 330), (315, 316, 283, 281), (314, 318, 294, 295), (811, 312, 285, 809), (341, 313, 284, 331), (319, 317, 282, 293), (338, 311, 297, 333), (342, 319, 293, 332), (787, 790, 284, 281), (302, 304, 271, 32), (804, 802, 299, 286), (808, 807, 291, 289), (340, 308, 290, 336), (805, 803, 46, 269), (309, 306, 292, 300), (813, 809, 285, 334), (805, 806, 296, 287), (814, 806, 72, 326), (803, 297, 311, 810), (812, 325, 312, 811), (334, 285, 312, 337), (343, 325, 311, 338), (289, 291, 303, 301), (320, 321, 304, 302), (328, 46, 307, 339), (344, 323, 308, 340), (298, 288, 305, 310), (324, 322, 306, 309), (281, 284, 313, 315), (269, 46, 316, 315), (31, 73, 318, 314), (326, 72, 313, 341), (32, 271, 317, 319), (328, 32, 319, 342), (810, 311, 325, 812), (337, 312, 325, 343), (301, 303, 321, 320), (339, 307, 323, 344), (310, 305, 322, 324), (274, 330, 327, 276), (788, 792, 329, 279), (276, 327, 329, 275), (785, 793, 330, 274), (318, 341, 331, 294), (310, 338, 333, 298), (316, 342, 332, 283), (301, 340, 336, 289), (808, 813, 334, 300), (804, 814, 326, 73), (300, 334, 337, 309), (324, 343, 338, 310), (32, 328, 339, 302), (320, 344, 340, 301), (73, 326, 341, 318), (46, 328, 342, 316), (309, 337, 343, 324), (302, 339, 344, 320), (380, 346, 353, 384), (391, 378, 345, 382), (835, 380, 347, 833), (384, 353, 357, 386), (379, 351, 356, 383), (372, 347, 354, 374), (800, 794, 361, 388), (374, 354, 358, 375), (383, 356, 360, 385), (392, 377, 362, 388), (801, 796, 364, 387), (799, 795, 362, 377), (381, 349, 365, 389), (351, 366, 368, 356), (356, 368, 369, 360), (387, 364, 371, 390), (796, 798, 371, 364), (389, 365, 378, 391), (366, 372, 374, 368), (368, 374, 375, 369), (390, 371, 377, 392), (798, 799, 377, 371), (347, 380, 384, 354), (373, 391, 382, 348), (354, 384, 386, 358), (350, 379, 383, 355), (795, 800, 388, 362), (355, 383, 385, 359), (376, 392, 388, 361), (797, 801, 387, 363), (352, 381, 389, 367), (363, 387, 390, 370), (367, 389, 391, 373), (370, 390, 392, 376), (399, 401, 434, 433), (410, 408, 504, 505), (478, 394, 396, 479), (413, 415, 441, 440), (414, 412, 506, 507), (479, 396, 398, 480), (424, 426, 445, 444), (427, 425, 514, 515), (480, 398, 400, 481), (405, 407, 437, 436), (402, 400, 500, 501), (481, 400, 402, 482), (469, 468, 420, 421), (420, 418, 509, 510), (482, 402, 404, 483), (393, 395, 431, 430), (408, 406, 503, 504), (483, 404, 406, 484), (397, 399, 433, 432), (396, 394, 497, 498), (484, 406, 408, 485), (411, 413, 440, 439), (412, 410, 505, 506), (485, 408, 410, 486), (470, 469, 421, 422), (425, 423, 513, 514), (486, 410, 412, 487), (403, 405, 436, 435), (400, 398, 499, 500), (487, 412, 414, 488), (417, 419, 443, 442), (418, 416, 508, 509), (488, 414, 416, 489), (428, 393, 430, 446), (406, 404, 502, 503), (489, 416, 418, 490), (395, 397, 432, 431), (421, 420, 510, 511), (490, 418, 420, 491), (409, 411, 439, 438), (423, 422, 512, 513), (471, 470, 422, 423), (398, 396, 498, 499), (473, 471, 423, 425), (401, 403, 435, 434), (416, 414, 507, 508), (415, 417, 442, 441), (429, 427, 515, 516), (647, 476, 460, 641), (426, 428, 446, 445), (404, 402, 501, 502), (492, 425, 427, 493), (407, 409, 438, 437), (394, 429, 516, 497), (493, 427, 429, 494), (422, 421, 511, 512), (494, 429, 394, 478), (629, 636, 453, 452), (630, 638, 456, 455), (631, 640, 459, 458), (424, 444, 475, 472), (632, 642, 465, 464), (633, 644, 449, 448), (635, 629, 452, 451), (637, 630, 455, 454), (639, 631, 458, 457), (575, 467, 419, 564), (467, 474, 443, 419), (634, 633, 448, 447), (643, 634, 447, 466), (645, 635, 451, 450), (636, 637, 454, 453), (638, 639, 457, 456), (640, 641, 460, 459), (642, 643, 466, 465), (644, 645, 450, 449), (466, 447, 588, 607), (450, 451, 592, 591), (453, 454, 595, 594), (456, 457, 598, 597), (459, 460, 601, 600), (462, 463, 604, 603), (465, 466, 607, 606), (449, 450, 591, 590), (452, 453, 594, 593), (455, 456, 597, 596), (458, 459, 600, 599), (461, 462, 603, 602), (464, 465, 606, 605), (448, 449, 590, 589), (451, 452, 593, 592), (454, 455, 596, 595), (457, 458, 599, 598), (460, 461, 602, 601), (463, 464, 605, 604), (447, 448, 589, 588), (632, 464, 477, 646), (563, 424, 472, 574), (556, 478, 479, 538), (538, 479, 480, 539), (539, 480, 481, 540), (540, 481, 482, 541), (541, 482, 483, 542), (542, 483, 484, 543), (543, 484, 485, 544), (544, 485, 486, 545), (545, 486, 487, 546), (546, 487, 488, 547), (547, 488, 489, 548), (548, 489, 490, 549), (549, 490, 491, 550), (551, 492, 493, 552), (552, 493, 494, 553), (553, 494, 478, 556), (468, 495, 491, 420), (425, 492, 496, 473), (514, 513, 534, 535), (501, 500, 521, 522), (504, 503, 524, 525), (507, 506, 527, 528), (510, 509, 530, 531), (513, 512, 533, 534), (516, 515, 536, 537), (500, 499, 520, 521), (503, 502, 523, 524), (506, 505, 526, 527), (509, 508, 529, 530), (512, 511, 532, 533), (498, 497, 518, 519), (515, 514, 535, 536), (499, 498, 519, 520), (497, 516, 537, 518), (502, 501, 522, 523), (505, 504, 525, 526), (508, 507, 528, 529), (511, 510, 531, 532), (517, 519, 518), (517, 520, 519), (517, 521, 520), (517, 522, 521), (517, 523, 522), (517, 524, 523), (517, 525, 524), (517, 526, 525), (517, 527, 526), (517, 528, 527), (517, 529, 528), (517, 530, 529), (517, 531, 530), (517, 532, 531), (517, 533, 532), (517, 534, 533), (517, 535, 534), (517, 536, 535), (517, 537, 536), (517, 518, 537), (495, 554, 550, 491), (492, 551, 555, 496), (573, 556, 538, 568), (568, 538, 539, 567), (567, 539, 540, 566), (566, 540, 541, 565), (565, 541, 542, 572), (572, 542, 543, 571), (571, 543, 544, 570), (570, 544, 545, 569), (569, 545, 546, 560), (560, 546, 547, 559), (559, 547, 548, 558), (558, 548, 549, 557), (557, 549, 550, 564), (563, 551, 552, 562), (562, 552, 553, 561), (561, 553, 556, 573), (413, 559, 558, 415), (393, 573, 568, 395), (415, 558, 557, 417), (395, 568, 567, 397), (409, 569, 560, 411), (554, 575, 564, 550), (411, 560, 559, 413), (847, 844, 579, 578), (417, 557, 564, 419), (397, 567, 566, 399), (424, 563, 562, 426), (399, 566, 565, 401), (426, 562, 561, 428), (401, 565, 572, 403), (428, 561, 573, 393), (403, 572, 571, 405), (405, 571, 570, 407), (407, 570, 569, 409), (576, 578, 579, 577), (843, 840, 555, 551), (841, 843, 551, 563), (841, 842, 582, 585), (585, 582, 583, 584), (845, 846, 580, 587), (587, 580, 581, 586), (847, 845, 587, 584), (584, 587, 586, 585), (476, 461, 460), (463, 477, 464), (603, 604, 625, 624), (606, 607, 628, 627), (590, 591, 612, 611), (593, 594, 615, 614), (596, 597, 618, 617), (599, 600, 621, 620), (602, 603, 624, 623), (605, 606, 627, 626), (589, 590, 611, 610), (592, 593, 614, 613), (595, 596, 617, 616), (598, 599, 620, 619), (601, 602, 623, 622), (604, 605, 626, 625), (588, 589, 610, 609), (607, 588, 609, 628), (591, 592, 613, 612), (594, 595, 616, 615), (597, 598, 619, 618), (600, 601, 622, 621), (608, 609, 610), (608, 610, 611), (608, 611, 612), (608, 612, 613), (608, 613, 614), (608, 614, 615), (608, 615, 616), (608, 616, 617), (608, 617, 618), (608, 618, 619), (608, 619, 620), (608, 620, 621), (608, 621, 622), (608, 622, 623), (608, 623, 624), (608, 624, 625), (608, 625, 626), (608, 626, 627), (608, 627, 628), (608, 628, 609), (474, 647, 641, 443), (435, 436, 636, 629), (438, 439, 638, 630), (441, 442, 640, 631), (444, 445, 642, 632), (431, 432, 644, 633), (434, 435, 629, 635), (437, 438, 630, 637), (440, 441, 631, 639), (430, 431, 633, 634), (446, 430, 634, 643), (433, 434, 635, 645), (436, 437, 637, 636), (439, 440, 639, 638), (442, 443, 641, 640), (445, 446, 643, 642), (432, 433, 645, 644), (444, 632, 646, 475), (679, 678, 701, 702), (682, 681, 704, 705), (685, 684, 707, 708), (688, 687, 710, 711), (692, 672, 695, 715), (690, 689, 712, 713), (674, 673, 696, 697), (677, 676, 699, 700), (680, 679, 702, 703), (683, 682, 705, 706), (686, 685, 708, 709), (689, 688, 711, 712), (691, 675, 698, 714), (672, 671, 694, 695), (675, 674, 697, 698), (678, 677, 700, 701), (681, 680, 703, 704), (684, 683, 706, 707), (687, 686, 709, 710), (676, 691, 714, 699), (668, 661, 662), (664, 665, 669), (667, 670, 648), (651, 670, 652), (654, 670, 655), (657, 670, 658), (660, 670, 661), (663, 670, 664), (666, 670, 667), (650, 670, 651), (653, 670, 654), (656, 670, 657), (659, 670, 660), (662, 670, 663), (665, 670, 666), (649, 670, 650), (652, 670, 653), (655, 670, 656), (658, 670, 659), (661, 670, 662), (664, 670, 665), (648, 670, 649), (673, 692, 715, 696), (671, 690, 713, 694), (761, 760, 675, 691), (763, 762, 686, 687), (765, 764, 690, 671), (766, 761, 691, 676), (768, 767, 673, 674), (769, 766, 676, 677), (771, 770, 679, 680), (773, 772, 682, 683), (762, 774, 685, 686), (764, 775, 689, 690), (775, 776, 688, 689), (778, 777, 672, 692), (770, 779, 678, 679), (772, 780, 681, 682), (774, 781, 684, 685), (767, 778, 692, 673), (776, 763, 687, 688), (777, 765, 671, 672), (760, 768, 674, 675), (779, 769, 677, 678), (780, 771, 680, 681), (781, 773, 683, 684), (699, 714, 736, 721), (696, 715, 737, 718), (694, 713, 735, 693), (702, 701, 723, 724), (705, 704, 726, 727), (708, 707, 729, 730), (711, 710, 732, 733), (715, 695, 717, 737), (714, 698, 720, 736), (697, 696, 718, 719), (700, 699, 721, 722), (703, 702, 724, 725), (706, 705, 727, 728), (709, 708, 730, 731), (712, 711, 733, 734), (713, 712, 734, 735), (695, 694, 693, 717), (698, 697, 719, 720), (701, 700, 722, 723), (704, 703, 725, 726), (707, 706, 728, 729), (710, 709, 731, 732), (723, 722, 743, 744), (726, 725, 746, 747), (729, 728, 749, 750), (732, 731, 752, 753), (721, 736, 757, 742), (718, 737, 758, 739), (693, 735, 756, 716), (724, 723, 744, 745), (727, 726, 747, 748), (730, 729, 750, 751), (733, 732, 753, 754), (737, 717, 738, 758), (736, 720, 741, 757), (719, 718, 739, 740), (722, 721, 742, 743), (725, 724, 745, 746), (728, 727, 748, 749), (731, 730, 751, 752), (734, 733, 754, 755), (735, 734, 755, 756), (717, 693, 716, 738), (720, 719, 740, 741), (742, 741, 759), (745, 744, 759), (748, 747, 759), (751, 750, 759), (754, 753, 759), (738, 716, 759), (741, 740, 759), (744, 743, 759), (747, 746, 759), (750, 749, 759), (753, 752, 759), (716, 756, 759), (740, 739, 759), (743, 742, 759), (746, 745, 759), (749, 748, 759), (752, 751, 759), (756, 755, 759), (739, 758, 738), (757, 741, 742), (739, 738, 759), (755, 754, 759), (668, 662, 760, 761), (650, 651, 762, 763), (666, 667, 764, 765), (661, 668, 761, 766), (663, 664, 767, 768), (660, 661, 766, 769), (657, 658, 770, 771), (654, 655, 772, 773), (651, 652, 774, 762), (667, 648, 775, 764), (648, 649, 776, 775), (669, 665, 777, 778), (658, 659, 779, 770), (655, 656, 780, 772), (652, 653, 781, 774), (664, 669, 778, 767), (649, 650, 763, 776), (665, 666, 765, 777), (662, 663, 768, 760), (659, 660, 769, 779), (656, 657, 771, 780), (653, 654, 773, 781), (782, 286, 299, 783), (784, 335, 286, 782), (298, 782, 783, 288), (333, 784, 782, 298), (335, 784, 287, 296), (784, 333, 297, 287), (281, 283, 785, 787), (331, 284, 790, 792), (293, 282, 786, 789), (295, 294, 788, 791), (332, 293, 789, 793), (276, 275, 790, 787), (294, 331, 792, 788), (283, 332, 793, 785), (386, 357, 794, 800), (385, 360, 796, 801), (375, 358, 795, 799), (360, 369, 798, 796), (369, 375, 799, 798), (358, 386, 800, 795), (359, 385, 801, 797), (308, 811, 809, 290), (73, 31, 802, 804), (300, 292, 807, 808), (287, 297, 803, 805), (336, 290, 809, 813), (269, 72, 806, 805), (335, 296, 806, 814), (46, 803, 810, 307), (323, 812, 811, 308), (307, 810, 812, 323), (289, 336, 813, 808), (286, 335, 814, 804), (263, 265, 818, 816), (113, 264, 817, 815), (74, 33, 817, 820), (36, 77, 819, 816), (265, 113, 815, 818), (137, 138, 821, 822), (138, 168, 823, 821), (139, 169, 824, 822), (87, 83, 826, 830), (82, 86, 829, 825), (22, 3, 826, 828), (2, 21, 827, 825), (102, 22, 828, 831), (21, 102, 831, 827), (352, 837, 838, 381), (586, 581, 840, 843), (585, 586, 843, 841), (563, 574, 842, 841), (584, 583, 844, 847), (576, 577, 846, 845), (578, 576, 845, 847), (839, 373, 348, 833), (838, 379, 350, 832), (837, 352, 367, 834), (834, 367, 373, 839), (836, 346, 380, 835), (837, 351, 379, 838), (372, 839, 833, 347), (351, 837, 834, 366), (366, 834, 839, 372), (382, 835, 833, 348), (381, 838, 832, 349), (345, 836, 835, 382)])
me_plane.polygons.foreach_set('use_smooth', [True] * 790)
_k = set([(2, 21), (2, 54), (3, 22), (3, 55), (21, 102), (22, 102), (394, 396), (394, 429), (396, 398), (398, 400), (400, 402), (402, 404), (404, 406), (406, 408), (408, 410), (410, 412), (412, 414), (414, 416), (416, 418), (418, 420), (420, 468), (425, 427), (425, 473), (427, 429), (447, 448), (447, 466), (448, 449), (449, 450), (450, 451), (451, 452), (452, 453), (453, 454), (454, 455), (455, 456), (456, 457), (457, 458), (458, 459), (459, 460), (464, 465), (465, 466), (497, 498), (497, 516), (498, 499), (499, 500), (500, 501), (501, 502), (502, 503), (503, 504), (504, 505), (505, 506), (506, 507), (507, 508), (508, 509), (509, 510), (510, 511), (511, 512), (512, 513), (513, 514), (514, 515), (515, 516), (648, 649), (648, 667), (649, 650), (650, 651), (651, 652), (652, 653), (653, 654), (654, 655), (655, 656), (656, 657), (657, 658), (658, 659), (659, 660), (660, 661), (665, 666), (666, 667)])
me_plane.attributes.new('sharp_edge', 'BOOLEAN', 'EDGE').data.foreach_set('value', [ (min(e.vertices), max(e.vertices)) in _k for e in me_plane.edges])
_uv = me_plane.uv_layers.new(name='UVMap')
_uv.uv.foreach_set('vector', [0.5965, 0.2074, 0.5854, 0.266, 0.443, 0.2561, 0.4466, 0.2043, 0.4116, 0.1968, 0.4026, 0.2542, 0.3819, 0.2423, 0.3887, 0.1923, 0.3887, 0.1923, 0.3819, 0.2423, 0.3453, 0.2275, 0.3572, 0.1795, 0.3572, 0.1795, 0.3453, 0.2275, 0.3052, 0.2157, 0.3237, 0.1669, 0.3237, 0.1669, 0.3052, 0.2157, 0.2875, 0.1781, 0.3501, 0.05342, 0.3649, 0.05757, 0.3592, 0.07642, 0.3433, 0.06366, 0.4595, 0.08953, 0.4571, 0.1452, 0.4224, 0.1412, 0.4278, 0.09086, 0.3649, 0.05757, 0.3863, 0.06251, 0.3826, 0.0845, 0.3592, 0.07642, 0.3863, 0.06251, 0.4078, 0.06972, 0.4085, 0.09195, 0.3826, 0.0845, 0.2459, 0.2253, 0.2366, 0.1854, 0.2875, 0.1781, 0.3052, 0.2157, 0.6189, 0.07982, 0.6092, 0.1379, 0.4571, 0.1452, 0.4595, 0.08953, 0.6028, 0.1727, 0.5965, 0.2074, 0.4466, 0.2043, 0.4518, 0.175, 0.4278, 0.09086, 0.4224, 0.1412, 0.4003, 0.1388, 0.4085, 0.09195, 0.417, 0.1691, 0.4116, 0.1968, 0.3887, 0.1923, 0.3945, 0.1655, 0.4085, 0.09195, 0.4003, 0.1388, 0.3714, 0.1278, 0.3826, 0.0845, 0.3945, 0.1655, 0.3887, 0.1923, 0.3572, 0.1795, 0.3644, 0.1533, 0.3826, 0.0845, 0.3714, 0.1278, 0.3407, 0.1163, 0.3592, 0.07642, 0.3644, 0.1533, 0.3572, 0.1795, 0.3237, 0.1669, 0.3323, 0.1412, 0.3592, 0.07642, 0.3407, 0.1163, 0.3253, 0.08446, 0.3433, 0.06366, 0.3253, 0.08446, 0.3407, 0.1163, 0.3124, 0.1311, 0.3012, 0.1033, 0.1761, 0.24, 0.1673, 0.1963, 0.2366, 0.1854, 0.2459, 0.2253, 0.138, 0.2455, 0.1318, 0.201, 0.1673, 0.1963, 0.1761, 0.24, 0.9206, 0.2113, 0.9106, 0.2956, 0.7625, 0.2807, 0.7746, 0.21, 0.7746, 0.21, 0.7625, 0.2807, 0.5854, 0.266, 0.5965, 0.2074, 0.9436, 0.03929, 0.9339, 0.1182, 0.787, 0.1283, 0.7967, 0.05788, 0.7967, 0.05788, 0.787, 0.1283, 0.6092, 0.1379, 0.6189, 0.07982, 0.9264, 0.1645, 0.9206, 0.2113, 0.7746, 0.21, 0.7806, 0.1691, 0.7806, 0.1691, 0.7746, 0.21, 0.5965, 0.2074, 0.6028, 0.1727, 0.1641, 0.1759, 0.1609, 0.1576, 0.2334, 0.144, 0.2351, 0.1651, 0.2334, 0.144, 0.2709, 0.1214, 0.2769, 0.1408, 0.3012, 0.1033, 0.3124, 0.1311, 0.2769, 0.1408, 0.2709, 0.1214, 0.129, 0.1816, 0.1259, 0.1639, 0.1609, 0.1576, 0.1641, 0.1759, 0.3124, 0.1311, 0.3175, 0.1476, 0.282, 0.1587, 0.2769, 0.1408, 0.2351, 0.1651, 0.2334, 0.144, 0.2769, 0.1408, 0.282, 0.1587, 0.3407, 0.1163, 0.3323, 0.1412, 0.3175, 0.1476, 0.3124, 0.1311, 0.4466, 0.2043, 0.443, 0.2561, 0.4026, 0.2542, 0.4116, 0.1968, 0.1174, 0.1246, 0.1259, 0.1639, 0.08205, 0.1718, 0.07136, 0.1347, 0.3501, 0.05342, 0.3438, 0.03133, 0.3676, 0.0302, 0.3649, 0.05757, 0.1609, 0.1576, 0.1516, 0.118, 0.212, 0.1044, 0.2334, 0.144, 0.4078, 0.06972, 0.4152, 0.04066, 0.4363, 0.04726, 0.4271, 0.07517, 0.2817, 0.07004, 0.3012, 0.1033, 0.2709, 0.1214, 0.2527, 0.08712, 0.3012, 0.1033, 0.2817, 0.07004, 0.3058, 0.05336, 0.3253, 0.08446, 0.9411, 0.2109, 0.9867, 0.2207, 0.9622, 0.3156, 0.9316, 0.2972, 1.0, 0.1198, 0.9546, 0.1174, 0.9648, 0.037, 1.0, 0.02271, 0.7966, 0.02547, 0.7967, 0.05788, 0.6189, 0.07982, 0.6233, 0.04525, 0.3052, 0.2157, 0.3022, 0.2584, 0.2502, 0.2635, 0.2459, 0.2253, 0.925, 0.3312, 0.9211, 0.2964, 0.9316, 0.2972, 0.9361, 0.3324, 0.1409, 0.2798, 0.138, 0.2455, 0.1761, 0.24, 0.1805, 0.275, 0.3433, 0.06366, 0.3272, 0.03916, 0.3438, 0.03133, 0.3501, 0.05342, 0.3649, 0.05757, 0.3676, 0.0302, 0.392, 0.03404, 0.3863, 0.06251, 0.3253, 0.08446, 0.3058, 0.05336, 0.3272, 0.03916, 0.3433, 0.06366, 0.9542, 0.03814, 0.9638, 0.001481, 0.975, 0.0, 0.9648, 0.037, 0.6233, 0.04525, 0.6189, 0.07982, 0.4595, 0.08953, 0.4624, 0.05349, 0.2334, 0.144, 0.212, 0.1044, 0.2527, 0.08712, 0.2709, 0.1214, 0.1805, 0.275, 0.1761, 0.24, 0.2459, 0.2253, 0.2502, 0.2635, 0.3863, 0.06251, 0.392, 0.03404, 0.4152, 0.04066, 0.4078, 0.06972, 0.3453, 0.2275, 0.3361, 0.2638, 0.3022, 0.2584, 0.3052, 0.2157, 0.3819, 0.2423, 0.37, 0.2756, 0.3361, 0.2638, 0.3453, 0.2275, 0.4026, 0.2542, 0.3947, 0.2861, 0.37, 0.2756, 0.3819, 0.2423, 0.5854, 0.266, 0.5833, 0.2998, 0.4414, 0.2906, 0.443, 0.2561, 0.9957, 0.1706, 0.9467, 0.1637, 0.9546, 0.1174, 1.0, 0.1198, 0.5833, 0.2998, 0.5854, 0.266, 0.7625, 0.2807, 0.758, 0.3128, 0.9308, 0.2111, 0.9211, 0.2964, 0.9106, 0.2956, 0.9206, 0.2113, 0.9542, 0.03814, 0.9443, 0.1178, 0.9339, 0.1182, 0.9436, 0.03929, 0.9365, 0.1641, 0.9308, 0.2111, 0.9206, 0.2113, 0.9264, 0.1645, 0.758, 0.3128, 0.7625, 0.2807, 0.9106, 0.2956, 0.9139, 0.33, 0.7967, 0.05788, 0.7966, 0.02547, 0.9525, 0.002963, 0.9436, 0.03929, 0.4518, 0.175, 0.4466, 0.2043, 0.4116, 0.1968, 0.417, 0.1691, 0.443, 0.2561, 0.4414, 0.2906, 0.3947, 0.2861, 0.4026, 0.2542, 0.4078, 0.06972, 0.4271, 0.07517, 0.4278, 0.09086, 0.4085, 0.09195, 0.4363, 0.04726, 0.4624, 0.05349, 0.4595, 0.08953, 0.4271, 0.07517, 0.4271, 0.07517, 0.4595, 0.08953, 0.4278, 0.09086, 0.09, 0.248, 0.08817, 0.2081, 0.1318, 0.201, 0.138, 0.2455, 0.08571, 0.1911, 0.08205, 0.1718, 0.1259, 0.1639, 0.129, 0.1816, 0.1516, 0.118, 0.1609, 0.1576, 0.1259, 0.1639, 0.1174, 0.1246, 0.08876, 0.2827, 0.09, 0.248, 0.138, 0.2455, 0.1409, 0.2798, 0.787, 0.1283, 0.7806, 0.1691, 0.6028, 0.1727, 0.6092, 0.1379, 0.4003, 0.1388, 0.3945, 0.1655, 0.3644, 0.1533, 0.3714, 0.1278, 0.3714, 0.1278, 0.3644, 0.1533, 0.3323, 0.1412, 0.3407, 0.1163, 0.6092, 0.1379, 0.6028, 0.1727, 0.4518, 0.175, 0.4571, 0.1452, 0.9443, 0.1178, 0.9365, 0.1641, 0.9264, 0.1645, 0.9339, 0.1182, 0.9339, 0.1182, 0.9264, 0.1645, 0.7806, 0.1691, 0.787, 0.1283, 0.4224, 0.1412, 0.417, 0.1691, 0.3945, 0.1655, 0.4003, 0.1388, 0.9867, 0.2207, 0.9411, 0.2109, 0.9467, 0.1637, 0.9957, 0.1706, 0.4571, 0.1452, 0.4518, 0.175, 0.417, 0.1691, 0.4224, 0.1412, 0.1318, 0.201, 0.129, 0.1816, 0.1641, 0.1759, 0.1673, 0.1963, 0.3175, 0.1476, 0.3237, 0.1669, 0.2875, 0.1781, 0.282, 0.1587, 0.3323, 0.1412, 0.3237, 0.1669, 0.3175, 0.1476, 0.1673, 0.1963, 0.1641, 0.1759, 0.2351, 0.1651, 0.2366, 0.1854, 0.2366, 0.1854, 0.2351, 0.1651, 0.282, 0.1587, 0.2875, 0.1781, 0.08817, 0.2081, 0.08571, 0.1911, 0.129, 0.1816, 0.1318, 0.201, 0.0, 0.0, 0.0, 0.0, 0.0, 0.0, 0.0, 0.0, 0.0, 0.0, 0.0, 0.0, 0.0, 0.0, 0.0, 0.0, 0.0, 0.0, 0.0, 0.0, 0.0, 0.0, 0.0, 0.0, 0.0, 0.0, 0.0, 0.0, 0.0, 0.0, 0.0, 0.0, 0.0, 0.0, 0.0, 0.0, 0.0, 0.0, 0.0, 0.0, 0.0, 0.0, 0.0, 0.0, 0.0, 0.0, 0.0, 0.0, 0.0, 0.0, 0.0, 0.0, 0.0, 0.0, 0.0, 0.0, 0.0, 0.0, 0.0, 0.0, 0.0, 0.0, 0.0, 0.0, 0.0, 0.0, 0.0, 0.0, 0.0, 0.0, 0.0, 0.0, 0.0, 0.0, 0.0, 0.0, 0.0, 0.0, 0.0, 0.0, 0.0, 0.0, 0.0, 0.0, 0.0, 0.0, 0.0, 0.0, 0.0, 0.0, 0.0, 0.0, 0.0, 0.0, 0.0, 0.0, 0.0, 0.0, 0.0, 0.0, 0.0, 0.0, 0.0, 0.0, 0.0, 0.0, 0.0, 0.0, 0.0, 0.0, 0.0, 0.0, 0.0, 0.0, 0.0, 0.0, 0.0, 0.0, 0.0, 0.0, 0.0, 0.0, 0.0, 0.0, 0.0, 0.0, 0.0, 0.0, 0.0, 0.0, 0.0, 0.0, 0.0, 0.0, 0.0, 0.0, 0.0, 0.0, 0.0, 0.0, 0.0, 0.0, 0.0, 0.0, 0.0, 0.0, 0.0, 0.0, 0.0, 0.0, 0.0, 0.0, 0.0, 0.0, 0.0, 0.0, 0.0, 0.0, 0.0, 0.0, 0.0, 0.0, 0.0, 0.0, 0.0, 0.0, 0.0, 0.0, 0.0, 0.0, 0.0, 0.0, 0.0, 0.0, 0.0, 0.0, 0.0, 0.0, 0.0, 0.0, 0.0, 0.0, 0.0, 0.0, 0.0, 0.0, 0.0, 0.0, 0.0, 0.0, 0.0, 0.0, 0.0, 0.0, 0.0, 0.0, 0.0, 0.0, 0.0, 0.0, 0.0, 0.0, 0.0, 0.0, 0.0, 0.0, 0.0, 0.0, 0.0, 0.0, 0.0, 0.0, 0.0, 0.0, 0.0, 0.0, 0.0, 0.0, 0.0, 0.0, 0.0, 0.0, 0.0, 0.0, 0.0, 0.0, 0.0, 0.0, 0.0, 0.0, 0.0, 0.0, 0.0, 0.0, 0.0, 0.0, 0.0, 0.0, 0.0, 0.0, 0.0, 0.0, 0.0, 0.0, 0.0, 0.0, 0.0, 0.0, 0.0, 0.0, 0.0, 0.0, 0.0, 0.0, 0.0, 0.0, 0.0, 0.0, 0.0, 0.0, 0.0, 0.0, 0.0, 0.0, 0.0, 0.0, 0.0, 0.0, 0.0, 0.0, 0.0, 0.0, 0.0, 0.0, 0.0, 0.0, 0.0, 0.0, 0.0, 0.0, 0.0, 0.0, 0.0, 0.0, 0.0, 0.0, 0.0, 0.0, 0.0, 0.0, 0.0, 0.0, 0.0, 0.0, 0.0, 0.0, 0.0, 0.0, 0.0, 0.0, 0.0, 0.0, 0.0, 0.0, 0.0, 0.0, 0.0, 0.0, 0.0, 0.0, 0.0, 0.0, 0.0, 0.0, 0.0, 0.0, 0.0, 0.0, 0.0, 0.0, 0.0, 0.0, 0.0, 0.0, 0.0, 0.0, 0.0, 0.0, 0.0, 0.0, 0.0, 0.0, 0.0, 0.0, 0.0, 0.0, 0.0, 0.0, 0.0, 0.0, 0.0, 0.0, 0.0, 0.0, 0.0, 0.0, 0.0, 0.0, 0.0, 0.0, 0.0, 0.0, 0.0, 0.0, 0.0, 0.0, 0.0, 0.0, 0.0, 0.0, 0.0, 0.0, 0.0, 0.0, 0.0, 0.0, 0.0, 0.0, 0.0, 0.0, 0.0, 0.0, 0.0, 0.0, 0.0, 0.0, 0.0, 0.0, 0.0, 0.0, 0.0, 0.0, 0.0, 0.0, 0.0, 0.0, 0.0, 0.0, 0.0, 0.0, 0.0, 0.0, 0.0, 0.0, 0.0, 0.0, 0.0, 0.0, 0.0, 0.0, 0.0, 0.0, 0.0, 0.0, 0.0, 0.0, 0.0, 0.0, 0.0, 0.0, 0.0, 0.0, 0.0, 0.0, 0.0, 0.0, 0.0, 0.0, 0.0, 0.0, 0.0, 0.0, 0.0, 0.0, 0.0, 0.0, 0.0, 0.0, 0.0, 0.0, 0.0, 0.0, 0.0, 0.0, 0.0, 0.0, 0.0, 0.0, 0.0, 0.0, 0.0, 0.0, 0.0, 0.0, 0.0, 0.0, 0.0, 0.0, 0.0, 0.0, 0.0, 0.0, 0.0, 0.0, 0.0, 0.0, 0.0, 0.0, 0.0, 0.0, 0.0, 0.0, 0.0, 0.0, 0.0, 0.0, 0.0, 0.0, 0.0, 0.0, 0.0, 0.0, 0.0, 0.0, 0.0, 0.0, 0.0, 0.0, 0.0, 0.0, 0.0, 0.0, 0.0, 0.0, 0.0, 0.0, 0.0, 0.0, 0.0, 0.0, 0.0, 0.0, 0.0, 0.0, 0.0, 0.0, 0.0, 0.0, 0.0, 0.0, 0.0, 0.0, 0.0, 0.0, 0.0, 0.0, 0.0, 0.0, 0.0, 0.0, 0.0, 0.0, 0.0, 0.0, 0.0, 0.0, 0.0, 0.0, 0.0, 0.0, 0.0, 0.0, 0.0, 0.0, 0.0, 0.0, 0.0, 0.0, 0.0, 0.0, 0.0, 0.0, 0.0, 0.0, 0.0, 0.0, 0.0, 0.0, 0.0, 0.0, 0.0, 0.0, 0.0, 0.0, 0.0, 0.0, 0.0, 0.0, 0.0, 0.0, 0.0, 0.0, 0.0, 0.0, 0.0, 0.0, 0.0, 0.0, 0.0, 0.0, 0.0, 0.0, 0.0, 0.0, 0.0, 0.0, 0.0, 0.0, 0.0, 0.0, 0.0, 0.0, 0.0, 0.0, 0.0, 0.0, 0.0, 0.0, 0.0, 0.0, 0.0, 0.0, 0.0, 0.0, 0.0, 0.0, 0.0, 0.0, 0.0, 0.0, 0.0, 0.0, 0.0, 0.0, 0.0, 0.0, 0.0, 0.0, 0.0, 0.0, 0.0, 0.0, 0.0, 0.0, 0.0, 0.0, 0.0, 0.0, 0.0, 0.0, 0.0, 0.0, 0.0, 0.0, 0.0, 0.0, 0.0, 0.0, 0.0, 0.0, 0.0, 0.0, 0.0, 0.0, 0.0, 0.0, 0.0, 0.0, 0.0, 0.0, 0.0, 0.0, 0.0, 0.0, 0.0, 0.0, 0.0, 0.0, 0.0, 0.0, 0.0, 0.0, 0.0, 0.0, 0.0, 0.0, 0.0, 0.0, 0.0, 0.0, 0.0, 0.0, 0.0, 0.0, 0.0, 0.0, 0.0, 0.0, 0.0, 0.0, 0.0, 0.0, 0.0, 0.0, 0.0, 0.0, 0.0, 0.0, 0.0, 0.0, 0.0, 0.0, 0.0, 0.0, 0.0, 0.0, 0.0, 0.0, 0.0, 0.0, 0.0, 0.0, 0.0, 0.0, 0.0, 0.0, 0.0, 0.0, 0.0, 0.0, 0.0, 0.0, 0.0, 0.0, 0.0, 0.0, 0.0, 0.0, 0.0, 0.0, 0.0, 0.0, 0.0, 0.0, 0.0, 0.0, 0.0, 0.0, 0.0, 0.0, 0.0, 0.0, 0.0, 0.0, 0.0, 0.0, 0.0, 0.0, 0.0, 0.0, 0.0, 0.0, 0.0, 0.0, 0.0, 0.0, 0.0, 0.0, 0.0, 0.0, 0.0, 0.0, 0.0, 0.0, 0.0, 0.0, 0.0, 0.0, 0.0, 0.0, 0.0, 0.0, 0.0, 0.0, 0.0, 0.0, 0.0, 0.0, 0.0, 0.0, 0.0, 0.0, 0.0, 0.0, 0.0, 0.0, 0.0, 0.0, 0.0, 0.0, 0.0, 0.0, 0.0, 0.0, 0.0, 0.0, 0.0, 0.0, 0.0, 0.0, 0.0, 0.0, 0.0, 0.0, 0.0, 0.0, 0.0, 0.0, 0.0, 0.0, 0.0, 0.0, 0.0, 0.0, 0.0, 0.0, 0.0, 0.0, 0.0, 0.0, 0.0, 0.0, 0.0, 0.0, 0.0, 0.0, 0.0, 0.0, 0.0, 0.0, 0.0, 0.0, 0.0, 0.0, 0.0, 0.0, 0.0, 0.0, 0.0, 0.0, 0.0, 0.0, 0.0, 0.0, 0.0, 0.0, 0.0, 0.0, 0.0, 0.0, 0.0, 0.0, 0.0, 0.0, 0.0, 0.0, 0.0, 0.0, 0.0, 0.0, 0.0, 0.0, 0.0, 0.0, 0.0, 0.0, 0.0, 0.0, 0.0, 0.0, 0.0, 0.0, 0.0, 0.0, 0.0, 0.0, 0.0, 0.0, 0.0, 0.0, 0.0, 0.0, 0.0, 0.0, 0.0, 0.0, 0.0, 0.0, 0.0, 0.0, 0.0, 0.0, 0.0, 0.0, 0.0, 0.0, 0.0, 0.0, 0.0, 0.0, 0.0, 0.0, 0.0, 0.0, 0.0, 0.0, 0.0, 0.0, 0.0, 0.0, 0.0, 0.2205, 0.03414, 0.2184, 0.03473, 0.246, 0.01762, 0.2649, 0.0, 0.0, 0.0, 0.0, 0.0, 0.0, 0.0, 0.0, 0.0, 0.0, 0.0, 0.0, 0.0, 0.0, 0.0, 0.0, 0.0, 0.0, 0.0, 0.0, 0.0, 0.0, 0.0, 0.0, 0.06236, 0.247, 0.06115, 0.2133, 0.08817, 0.2081, 0.09, 0.248, 0.06233, 0.1945, 0.06148, 0.1755, 0.08205, 0.1718, 0.08571, 0.1911, 0.04522, 0.1468, 0.06148, 0.1755, 0.0409, 0.1792, 0.01908, 0.159, 0.06236, 0.247, 0.05319, 0.2738, 0.01762, 0.2649, 0.03473, 0.246, 0.06115, 0.2133, 0.06233, 0.1945, 0.08571, 0.1911, 0.08817, 0.2081, 0.03895, 0.198, 0.003846, 0.1892, 0.01908, 0.159, 0.0409, 0.1792, 0.03414, 0.2184, 0.0, 0.2205, 0.003846, 0.1892, 0.03895, 0.198, 0.0, 0.0, 0.0, 0.0, 0.0, 0.0, 0.0, 0.0, 0.0, 0.0, 0.0, 0.0, 0.0, 0.0, 0.0, 0.0, 0.0, 0.0, 0.0, 0.0, 0.0, 0.0, 0.0, 0.0, 0.0, 0.0, 0.0, 0.0, 0.0, 0.0, 0.0, 0.0, 0.0, 0.0, 0.0, 0.0, 0.0, 0.0, 0.0, 0.0, 0.0, 0.0, 0.0, 0.0, 0.0, 0.0, 0.0, 0.0, 0.0, 0.0, 0.0, 0.0, 0.0, 0.0, 0.0, 0.0, 0.0, 0.0, 0.0, 0.0, 0.0, 0.0, 0.0, 0.0, 0.0, 0.0, 0.0, 0.0, 0.0, 0.0, 0.0, 0.0, 0.0, 0.0, 0.0, 0.0, 0.0, 0.0, 0.0, 0.0, 0.0, 0.0, 0.0, 0.0, 0.0, 0.0, 0.0, 0.0, 0.0, 0.0, 0.0, 0.0, 0.0, 0.0, 0.0, 0.0, 0.0, 0.0, 0.0, 0.0, 0.0, 0.0, 0.0, 0.0, 0.0, 0.0, 0.0, 0.0, 0.0, 0.0, 0.0, 0.0, 0.0, 0.0, 0.0, 0.0, 0.0, 0.0, 0.0, 0.0, 0.0, 0.0, 0.0, 0.0, 0.0, 0.0, 0.0, 0.0, 0.0, 0.0, 0.0, 0.0, 0.0, 0.0, 0.0, 0.0, 0.0, 0.0, 0.0, 0.0, 0.0, 0.0, 0.0, 0.0, 0.0, 0.0, 0.0, 0.0, 0.0, 0.0, 0.0, 0.0, 0.0, 0.0, 0.0, 0.0, 0.0, 0.0, 0.0, 0.0, 0.0, 0.0, 0.0, 0.0, 0.0, 0.0, 0.0, 0.0, 0.0, 0.0, 0.0, 0.0, 0.0, 0.0, 0.0, 0.0, 0.0, 0.0, 0.0, 0.0, 0.0, 0.0, 0.0, 0.0, 0.0, 0.0, 0.0, 0.0, 0.0, 0.0, 0.0, 0.0, 0.0, 0.0, 0.0, 0.0, 0.0, 0.0, 0.0, 0.0, 0.0, 0.0, 0.0, 0.0, 0.0, 0.0, 0.0, 0.0, 0.0, 0.0, 0.0, 0.0, 0.0, 0.0, 0.0, 0.0, 0.0, 0.0, 0.0, 0.0, 0.0, 0.0, 0.0, 0.0, 0.0, 0.0, 0.0, 0.0, 0.0, 0.0, 0.0, 0.0, 0.0, 0.0, 0.0, 0.0, 0.0, 0.0, 0.0, 0.0, 0.0, 0.0, 0.0, 0.0, 0.0, 0.0, 0.0, 0.0, 0.0, 0.0, 0.0, 0.0, 0.0, 0.0, 0.0, 0.0, 0.0, 0.0, 0.0, 0.0, 0.0, 0.0, 0.0, 0.0, 0.0, 0.0, 0.0, 0.0, 0.0, 0.0, 0.0, 0.0, 0.0, 0.0, 0.0, 0.0, 0.0, 0.0, 0.0, 0.0, 0.0, 0.0, 0.0, 0.0, 0.0, 0.0, 0.0, 0.0, 0.0, 0.0, 0.0, 0.0, 0.0, 0.0, 0.0, 0.0, 0.0, 0.0, 0.0, 0.0, 0.0, 0.0, 0.0, 0.0, 0.0, 0.0, 0.0, 0.0, 0.0, 0.0, 0.0, 0.0, 0.0, 0.0, 0.0, 0.0, 0.0, 0.0, 0.0, 0.0, 0.0, 0.0, 0.0, 0.0, 0.0, 0.0, 0.0, 0.0, 0.0, 0.0, 0.0, 0.0, 0.0, 0.0, 0.0, 0.0, 0.0, 0.0, 0.0, 0.0, 0.0, 0.0, 0.0, 0.0, 0.0, 0.0, 0.0, 0.0, 0.0, 0.0, 0.0, 0.0, 0.0, 0.0, 0.0, 0.0, 0.0, 0.0, 0.0, 0.0, 0.0, 0.0, 0.0, 0.0, 0.0, 0.0, 0.0, 0.0, 0.0, 0.0, 0.0, 0.0, 0.0, 0.0, 0.0, 0.0, 0.0, 0.0, 0.0, 0.0, 0.0, 0.0, 0.0, 0.0, 0.0, 0.0, 0.0, 0.0, 0.0, 0.0, 0.0, 0.0, 0.0, 0.0, 0.0, 0.0, 0.0, 0.0, 0.0, 0.0, 0.0, 0.0, 0.0, 0.0, 0.0, 0.0, 0.0, 0.0, 0.0, 0.0, 0.0, 0.0, 0.0, 0.0, 0.0, 0.0, 0.0, 0.0, 0.0, 0.0, 0.0, 0.0, 0.0, 0.0, 0.0, 0.0, 0.0, 0.0, 0.0, 0.0, 0.0, 0.0, 0.0, 0.0, 0.0, 0.0, 0.0, 0.0, 0.0, 0.0, 0.0, 0.0, 0.0, 0.0, 0.0, 0.0, 0.0, 0.0, 0.0, 0.0, 0.0, 0.0, 0.0, 0.0, 0.0, 0.0, 0.0, 0.0, 0.0, 0.0, 0.0, 0.0, 0.0, 0.0, 0.0, 0.0, 0.0, 0.0, 0.0, 0.0, 0.0, 0.0, 0.0, 0.0, 0.0, 0.0, 0.0, 0.0, 0.0, 0.0, 0.0, 0.0, 0.0, 0.0, 0.0, 0.0, 0.0, 0.0, 0.0, 0.0, 0.0, 0.0, 0.0, 0.0, 0.0, 0.0, 0.0, 0.0, 0.0, 0.0, 0.0, 0.0, 0.0, 0.0, 0.0, 0.0, 0.0, 0.0, 0.0, 0.0, 0.0, 0.0, 0.0, 0.0, 0.0, 0.0, 0.0, 0.0, 0.0, 0.0, 0.0, 0.0, 0.0, 0.0, 0.0, 0.0, 0.0, 0.0, 0.0, 0.0, 0.0, 0.0, 0.0, 0.0, 0.0, 0.0, 0.0, 0.0, 0.0, 0.0, 0.0, 0.0, 0.0, 0.0, 0.0, 0.0, 0.0, 0.0, 0.0, 0.0, 0.0, 0.0, 0.0, 0.0, 0.0, 0.0, 0.0, 0.0, 0.0, 0.0, 0.0, 0.0, 0.0, 0.0, 0.0, 0.0, 0.0, 0.0, 0.0, 0.0, 0.0, 0.0, 0.0, 0.0, 0.0, 0.0, 0.0, 0.0, 0.0, 0.0, 0.0, 0.0, 0.0, 0.0, 0.0, 0.0, 0.0, 0.0, 0.0, 0.0, 0.0, 0.0, 0.0, 0.0, 0.0, 0.0, 0.0, 0.0, 0.0, 0.0, 0.0, 0.0, 0.0, 0.0, 0.0, 0.0, 0.0, 0.0, 0.0, 0.0, 0.0, 0.0, 0.0, 0.0, 0.0, 0.0, 0.0, 0.0, 0.0, 0.0, 0.0, 0.0, 0.0, 0.0, 0.0, 0.0, 0.0, 0.0, 0.0, 0.0, 0.0, 0.0, 0.0, 0.0, 0.0, 0.0, 0.0, 0.0, 0.0, 0.0, 0.0, 0.0, 0.0, 0.0, 0.0, 0.0, 0.0, 0.0, 0.0, 0.0, 0.0, 0.0, 0.0, 0.0, 0.0, 0.0, 0.0, 0.0, 0.0, 0.0, 0.0, 0.0, 0.0, 0.0, 0.0, 0.0, 0.0, 0.0, 0.0, 0.0, 0.0, 0.0, 0.0, 0.0, 0.0, 0.0, 0.0, 0.0, 0.0, 0.0, 0.0, 0.0, 0.0, 0.0, 0.0, 0.0, 0.0, 0.0, 0.0, 0.0, 0.0, 0.0, 0.0, 0.0, 0.0, 0.0, 0.0, 0.0, 0.0, 0.0, 0.0, 0.0, 0.0, 0.0, 0.0, 0.0, 0.0, 0.0, 0.0, 0.0, 0.0, 0.0, 0.0, 0.0, 0.0, 0.0, 0.0, 0.0, 0.0, 0.0, 0.0, 0.0, 0.0, 0.0, 0.0, 0.0, 0.0, 0.0, 0.0, 0.0, 0.0, 0.0, 0.0, 0.0, 0.0, 0.0, 0.0, 0.0, 0.0, 0.0, 0.0, 0.0, 0.0, 0.0, 0.0, 0.0, 0.0, 0.0, 0.0, 0.0, 0.0, 0.0, 0.0, 0.0, 0.0, 0.0, 0.0, 0.0, 0.0, 0.0, 0.0, 0.0, 0.0, 0.0, 0.0, 0.0, 0.0, 0.0, 0.0, 0.0, 0.0, 0.0, 0.0, 0.0, 0.0, 0.0, 0.0, 0.0, 0.0, 0.0, 0.0, 0.0, 0.0, 0.0, 0.0, 0.0, 0.0, 0.0, 0.0, 0.0, 0.0, 0.0, 0.0, 0.0, 0.0, 0.0, 0.0, 0.0, 0.0, 0.0, 0.0, 0.0, 0.0, 0.0, 0.0, 0.0, 0.0, 0.0, 0.0, 0.0, 0.0, 0.0, 0.0, 0.0, 0.0, 0.0, 0.0, 0.0, 0.0, 0.0, 0.0, 0.0, 0.0, 0.0, 0.0, 0.0, 0.0, 0.0, 0.0, 0.0, 0.0, 0.0, 0.0, 0.0, 0.0, 0.0, 0.0, 0.0, 0.0, 0.0, 0.0, 0.0, 0.0, 0.0, 0.0, 0.0, 0.0, 0.0, 0.0, 0.0, 0.0, 0.0, 0.0, 0.0, 0.0, 0.0, 0.0, 0.0, 0.0, 0.0, 0.0, 0.0, 0.0, 0.0, 0.0, 0.0, 0.0, 0.0, 0.0, 0.0, 0.0, 0.0, 0.0, 0.0, 0.0, 0.0, 0.0, 0.0, 0.0, 0.0, 0.0, 0.0, 0.0, 0.0, 0.0, 0.0, 0.0, 0.0, 0.0, 0.0, 0.0, 0.0, 0.0, 0.0, 0.0, 0.0, 0.0, 0.0, 0.0, 0.0, 0.0, 0.0, 0.0, 0.0, 0.0, 0.0, 0.0, 0.0, 0.0, 0.0, 0.0, 0.0, 0.0, 0.0, 0.0, 0.0, 0.0, 0.0, 0.0, 0.0, 0.0, 0.0, 0.0, 0.0, 0.0, 0.0, 0.0, 0.0, 0.0, 0.0, 0.0, 0.0, 0.0, 0.0, 0.0, 0.0, 0.0, 0.0, 0.0, 0.0, 0.0, 0.0, 0.0, 0.0, 0.0, 0.0, 0.0, 0.0, 0.0, 0.0, 0.0, 0.0, 0.0, 0.0, 0.0, 0.0, 0.0, 0.0, 0.0, 0.0, 0.0, 0.0, 0.0, 0.0, 0.0, 0.0, 0.0, 0.0, 0.0, 0.0, 0.0, 0.0, 0.0, 0.0, 0.0, 0.0, 0.0, 0.0, 0.0, 0.0, 0.0, 0.0, 0.0, 0.0, 0.0, 0.0, 0.0, 0.0, 0.0, 0.0, 0.0, 0.0, 0.0, 0.0, 0.0, 0.0, 0.0, 0.0, 0.0, 0.0, 0.0, 0.0, 0.0, 0.0, 0.0, 0.0, 0.0, 0.0, 0.0, 0.0, 0.0, 0.0, 0.0, 0.0, 0.0, 0.0, 0.0, 0.0, 0.0, 0.0, 0.0, 0.0, 0.0, 0.0, 0.0, 0.0, 0.0, 0.0, 0.0, 0.0, 0.0, 0.0, 0.0, 0.0, 0.0, 0.0, 0.0, 0.0, 0.0, 0.0, 0.0, 0.0, 0.0, 0.0, 0.0, 0.0, 0.0, 0.0, 0.0, 0.0, 0.0, 0.0, 0.0, 0.0, 0.0, 0.0, 0.0, 0.0, 0.0, 0.0, 0.0, 0.0, 0.0, 0.0, 0.0, 0.0, 0.0, 0.0, 0.0, 0.0, 0.0, 0.0, 0.0, 0.0, 0.0, 0.0, 0.0, 0.0, 0.0, 0.0, 0.0, 0.0, 0.0, 0.0, 0.0, 0.0, 0.0, 0.0, 0.0, 0.0, 0.0, 0.0, 0.0, 0.0, 0.0, 0.0, 0.0, 0.0, 0.0, 0.0, 0.0, 0.0, 0.0, 0.0, 0.0, 0.0, 0.0, 0.0, 0.0, 0.0, 0.0, 0.0, 0.0, 0.0, 0.0, 0.0, 0.0, 0.0, 0.0, 0.0, 0.0, 0.0, 0.0, 0.0, 0.0, 0.0, 0.0, 0.0, 0.0, 0.0, 0.0, 0.0, 0.0, 0.0, 0.0, 0.0, 0.0, 0.0, 0.0, 0.0, 0.0, 0.0, 0.0, 0.0, 0.0, 0.0, 0.0, 0.0, 0.0, 0.0, 0.0, 0.0, 0.0, 0.0, 0.0, 0.0, 0.0, 0.0, 0.0, 0.0, 0.0, 0.0, 0.0, 0.0, 0.0, 0.0, 0.0, 0.0, 0.0, 0.0, 0.0, 0.0, 0.0, 0.0, 0.0, 0.0, 0.0, 0.0, 0.0, 0.0, 0.0, 0.0, 0.0, 0.0, 0.0, 0.0, 0.0, 0.0, 0.0, 0.0, 0.0, 0.0, 0.0, 0.0, 0.0, 0.0, 0.0, 0.0, 0.0, 0.0, 0.0, 0.0, 0.0, 0.0, 0.0, 0.0, 0.0, 0.0, 0.0, 0.0, 0.0, 0.0, 0.0, 0.0, 0.0, 0.0, 0.0, 0.0, 0.0, 0.0, 0.0, 0.0, 0.0, 0.0, 0.0, 0.0, 0.0, 0.0, 0.0, 0.0, 0.0, 0.0, 0.0, 0.0, 0.0, 0.0, 0.0, 0.0, 0.0, 0.0, 0.0, 0.0, 0.0, 0.0, 0.0, 0.0, 0.0, 0.0, 0.0, 0.0, 0.0, 0.0, 0.0, 0.0, 0.0, 0.0, 0.0, 0.0, 0.0, 0.0, 0.0, 0.0, 0.0, 0.0, 0.0, 0.0, 0.0, 0.0, 0.0, 0.0, 0.0, 0.0, 0.0, 0.0, 0.0, 0.0, 0.0, 0.0, 0.0, 0.0, 0.0, 0.0, 0.0, 0.0, 0.0, 0.0, 0.0, 0.0, 0.0, 0.0, 0.0, 0.0, 0.0, 0.0, 0.0, 0.0, 0.0, 0.0, 0.0, 0.0, 0.0, 0.0, 0.0, 0.0, 0.0, 0.0, 0.0, 0.0, 0.0, 0.0, 0.0, 0.0, 0.0, 0.0, 0.0, 0.0, 0.0, 0.0, 0.0, 0.0, 0.0, 0.0, 0.0, 0.0, 0.0, 0.0, 0.0, 0.0, 0.0, 0.0, 0.0, 0.0, 0.0, 0.0, 0.0, 0.0, 0.0, 0.0, 0.0, 0.0, 0.0, 0.0, 0.0, 0.0, 0.0, 0.0, 0.0, 0.0, 0.0, 0.0, 0.0, 0.0, 0.0, 0.0, 0.0, 0.0, 0.0, 0.0, 0.0, 0.0, 0.0, 0.0, 0.0, 0.0, 0.0, 0.0, 0.0, 0.0, 0.0, 0.0, 0.0, 0.0, 0.0, 0.0, 0.0, 0.0, 0.0, 0.0, 0.0, 0.0, 0.0, 0.0, 0.0, 0.0, 0.0, 0.0, 0.0, 0.0, 0.0, 0.0, 0.0, 0.0, 0.0, 0.0, 0.0, 0.0, 0.0, 0.0, 0.0, 0.0, 0.0, 0.0, 0.0, 0.0, 0.0, 0.0, 0.0, 0.0, 0.0, 0.0, 0.0, 0.0, 0.0, 0.0, 0.0, 0.0, 0.0, 0.0, 0.0, 0.0, 0.0, 0.0, 0.0, 0.0, 0.0, 0.0, 0.0, 0.0, 0.0, 0.0, 0.0, 0.0, 0.0, 0.0, 0.0, 0.0, 0.0, 0.0, 0.0, 0.0, 0.0, 0.0, 0.0, 0.0, 0.0, 0.0, 0.0, 0.0, 0.0, 0.0, 0.0, 0.0, 0.0, 0.0, 0.0, 0.0, 0.0, 0.0, 0.0, 0.0, 0.0, 0.0, 0.0, 0.0, 0.0, 0.0, 0.0, 0.0, 0.0, 0.0, 0.0, 0.0, 0.0, 0.0, 0.0, 0.0, 0.0, 0.0, 0.0, 0.0, 0.0, 0.0, 0.0, 0.0, 0.0, 0.0, 0.0, 0.0, 0.0, 0.0, 0.0, 0.0, 0.0, 0.0, 0.0, 0.0, 0.0, 0.0, 0.0, 0.0, 0.0, 0.0, 0.0, 0.0, 0.0, 0.0, 0.0, 0.0, 0.0, 0.0, 0.0, 0.0, 0.0, 0.0, 0.0, 0.0, 0.0, 0.0, 0.0, 0.0, 0.0, 0.0, 0.0, 0.0, 0.0, 0.0, 0.0, 0.0, 0.0, 0.0, 0.0, 0.0, 0.0, 0.0, 0.0, 0.0, 0.0, 0.0, 0.0, 0.0, 0.0, 0.0, 0.0, 0.0, 0.0, 0.0, 0.0, 0.0, 0.0, 0.0, 0.0, 0.0, 0.0, 0.0, 0.0, 0.0, 0.0, 0.0, 0.0, 0.0, 0.0, 0.0, 0.0, 0.0, 0.0, 0.0, 0.0, 0.0, 0.0, 0.0, 0.0, 0.0, 0.0, 0.0, 0.0, 0.0, 0.0, 0.0, 0.0, 0.0, 0.0, 0.0, 0.0, 0.0, 0.0, 0.0, 0.0, 0.0, 0.0, 0.0, 0.0, 0.0, 0.0, 0.0, 0.0, 0.0, 0.0, 0.0, 0.0, 0.0, 0.0, 0.0, 0.0, 0.0, 0.0, 0.0, 0.0, 0.0, 0.0, 0.0, 0.0, 0.0, 0.0, 0.0, 0.0, 0.0, 0.0, 0.0, 0.0, 0.0, 0.0, 0.0, 0.0, 0.0, 0.0, 0.0, 0.0, 0.0, 0.0, 0.0, 0.0, 0.0, 0.0, 0.0, 0.0, 0.0, 0.0, 0.0, 0.0, 0.0, 0.0, 0.0, 0.0, 0.0, 0.0, 0.0, 0.0, 0.0, 0.0, 0.0, 0.0, 0.0, 0.0, 0.0, 0.0, 0.0, 0.0, 0.0, 0.0, 0.0, 0.0, 0.0, 0.0, 0.0, 0.0, 0.0, 0.0, 0.0, 0.0, 0.0, 0.0, 0.0, 0.0, 0.0, 0.0, 0.0, 0.0, 0.0, 0.0, 0.0, 0.0, 0.0, 0.0, 0.0, 0.0, 0.0, 0.0, 0.0, 0.0, 0.0, 0.0, 0.0, 0.0, 0.0, 0.0, 0.0, 0.0, 0.0, 0.0, 0.0, 0.0, 0.0, 0.0, 0.0, 0.0, 0.0, 0.0, 0.0, 0.0, 0.0, 0.0, 0.0, 0.0, 0.0, 0.0, 0.0, 0.0, 0.0, 0.0, 0.0, 0.0, 0.0, 0.0, 0.0, 0.0, 0.0, 0.0, 0.0, 0.0, 0.0, 0.0, 0.0, 0.0, 0.0, 0.0, 0.0, 0.0, 0.0, 0.0, 0.0, 0.0, 0.0, 0.0, 0.0, 0.0, 0.0, 0.0, 0.0, 0.0, 0.0, 0.0, 0.0, 0.0, 0.0, 0.0, 0.0, 0.0, 0.0, 0.0, 0.0, 0.0, 0.0, 0.0, 0.0, 0.0, 0.0, 0.0, 0.0, 0.0, 0.0, 0.0, 0.0, 0.0, 0.0, 0.0, 0.0, 0.0, 0.0, 0.0, 0.0, 0.0, 0.0, 0.0, 0.0, 0.0, 0.0, 0.0, 0.0, 0.0, 0.0, 0.0, 0.0, 0.0, 0.0, 0.0, 0.0, 0.0, 0.0, 0.0, 0.0, 0.0, 0.0, 0.0, 0.0, 0.0, 0.0, 0.0, 0.0, 0.0, 0.0, 0.0, 0.0, 0.0, 0.0, 0.0, 0.0, 0.0, 0.0, 0.0, 0.0, 0.0, 0.0, 0.0, 0.0, 0.0, 0.0, 0.0, 0.0, 0.0, 0.0, 0.0, 0.0, 0.0, 0.0, 0.0, 0.0, 0.0, 0.0, 0.0, 0.0, 0.0, 0.0, 0.0, 0.0, 0.0, 0.0, 0.0, 0.0, 0.0, 0.0, 0.0, 0.0, 0.0, 0.0, 0.0, 0.0, 0.0, 0.0, 0.0, 0.0, 0.0, 0.0, 0.0, 0.0, 0.0, 0.0, 0.0, 0.0, 0.0, 0.0, 0.0, 0.0, 0.0, 0.0, 0.0, 0.0, 0.0, 0.0, 0.0, 0.0, 0.0, 0.0, 0.0, 0.0, 0.0, 0.0, 0.0, 0.0, 0.0, 0.0, 0.0, 0.0, 0.0, 0.0, 0.0, 0.0, 0.0, 0.0, 0.0, 0.0, 0.0, 0.0, 0.0, 0.0, 0.0, 0.0, 0.0, 0.0, 0.0, 0.0, 0.0, 0.0, 0.0, 0.0, 0.0, 0.0, 0.0, 0.0, 0.0, 0.0, 0.0, 0.0, 0.0, 0.0, 0.0, 0.0, 0.0, 0.0, 0.0, 0.0, 0.0, 0.0, 0.0, 0.0, 0.0, 0.0, 0.0, 0.0, 0.0, 0.0, 0.0, 0.0, 0.0, 0.0, 0.0, 0.0, 0.0, 0.0, 0.0, 0.0, 0.0, 0.0, 0.0, 0.0, 0.0, 0.0, 0.0, 0.0, 0.0, 0.0, 0.0, 0.0, 0.0, 0.0, 0.0, 0.0, 0.0, 0.0, 0.0, 0.0, 0.0, 0.0, 0.0, 0.0, 0.0, 0.0, 0.0, 0.0, 0.0, 0.0, 0.0, 0.0, 0.0, 0.0, 0.0, 0.0, 0.0, 0.0, 0.0, 0.0, 0.0, 0.0, 0.0, 0.0, 0.0, 0.0, 0.0, 0.0, 0.0, 0.0, 0.0, 0.0, 0.0, 0.0, 0.0, 0.0, 0.0, 0.0, 0.0, 0.0, 0.0, 0.0, 0.0, 0.0, 0.0, 0.0, 0.0, 0.0, 0.0, 0.0, 0.0, 0.0, 0.0, 0.0, 0.0, 0.0, 0.0, 0.0, 0.0, 0.0, 0.0, 0.0, 0.0, 0.0, 0.0, 0.0, 0.0, 0.0, 0.0, 0.0, 0.0, 0.0, 0.0, 0.0, 0.0, 0.0, 0.0, 0.0, 0.0, 0.0, 0.0, 0.0, 0.0, 0.0, 0.0, 0.0, 0.0, 0.0, 0.0, 0.0, 0.0, 0.0, 0.0, 0.0, 0.0, 0.0, 0.0, 0.0, 0.0, 0.0, 0.0, 0.0, 0.0, 0.0, 0.0, 0.0, 0.0, 0.0, 0.0, 0.0, 0.0, 0.0, 0.0, 0.0, 0.0, 0.0, 0.0, 0.0, 0.0, 0.0, 0.0, 0.0, 0.0, 0.0, 0.0, 0.0, 0.0, 0.0, 0.0, 0.0, 0.0, 0.0, 0.0, 0.0, 0.0, 0.0, 0.0, 0.0, 0.0, 0.0, 0.0, 0.0, 0.0, 0.0, 0.0, 0.0, 0.0, 0.0, 0.0, 0.0, 0.0, 0.0, 0.0, 0.0, 0.0, 0.0, 0.0, 0.0, 0.0, 0.0, 0.0, 0.0, 0.0, 0.0, 0.0, 0.0, 0.0, 0.0, 0.0, 0.0, 0.0, 0.0, 0.0, 0.0, 0.0, 0.0, 0.0, 0.0, 0.0, 0.0, 0.0, 0.0, 0.0, 0.0, 0.0, 0.0, 0.0, 0.0, 0.0, 0.0, 0.0, 0.0, 0.0, 0.0, 0.0, 0.0, 0.0, 0.0, 0.0, 0.0, 0.0, 0.0, 0.0, 0.0, 0.0, 0.0, 0.0, 0.0, 0.0, 0.0, 0.0, 0.0, 0.0, 0.0, 0.0, 0.0, 0.0, 0.0, 0.0, 0.0, 0.0, 0.0, 0.0, 0.0, 0.0, 0.0, 0.0, 0.0, 0.0, 0.0, 0.0, 0.0, 0.0, 0.0, 0.0, 0.0, 0.0, 0.0, 0.0, 0.0, 0.0, 0.0, 0.0, 0.0, 0.0, 0.0, 0.0, 0.0, 0.0, 0.0, 0.0, 0.0, 0.0, 0.0, 0.0, 0.0, 0.0, 0.0, 0.0, 0.0, 0.0, 0.0, 0.0, 0.0, 0.0, 0.0, 0.0, 0.0, 0.0, 0.0, 0.0, 0.0, 0.0, 0.0, 0.0, 0.0, 0.0, 0.0, 0.0, 0.0, 0.0, 0.0, 0.0, 0.0, 0.0, 0.0, 0.0, 0.0, 0.0, 0.0, 0.0, 0.0, 0.0, 0.0, 0.0, 0.0, 0.0, 0.0, 0.0, 0.0, 0.0, 0.0, 0.0, 0.0, 0.0, 0.0, 0.0, 0.0, 0.0, 0.0, 0.0, 0.0, 0.0, 0.0, 0.0, 0.0, 0.0, 0.0, 0.0, 0.0, 0.0, 0.0, 0.0, 0.0, 0.0, 0.0, 0.0, 0.0, 0.0, 0.0, 0.0, 0.0, 0.0, 0.0, 0.0, 0.0, 0.0, 0.0, 0.0, 0.0, 0.0, 0.0, 0.0, 0.0, 0.0, 0.0, 0.0, 0.0, 0.0, 0.0, 0.0, 0.0, 0.0, 0.0, 0.0, 0.0, 0.0, 0.0, 0.0, 0.0, 0.0, 0.0, 0.0, 0.0, 0.0, 0.0, 0.0, 0.0, 0.0, 0.0, 0.0, 0.0, 0.0, 0.0, 0.0, 0.0, 0.0, 0.0, 0.0, 0.0, 0.0, 0.0, 0.0, 0.0, 0.0, 0.0, 0.0, 0.0, 0.0, 0.0, 0.0, 0.0, 0.0, 0.0, 0.0, 0.0, 0.0, 0.0, 0.0, 0.0, 0.0, 0.0, 0.0, 0.0, 0.0, 0.0, 0.0, 0.0, 0.0, 0.0, 0.0, 0.0, 0.0, 0.0, 0.0, 0.0, 0.0, 0.0, 0.0, 0.0, 0.0, 0.0, 0.0, 0.0, 0.0, 0.0, 0.0, 0.0, 0.0, 0.0, 0.0, 0.0, 0.0, 0.0, 0.0, 0.0, 0.0, 0.0, 0.0, 0.0, 0.0, 0.0, 0.0, 0.0, 0.0, 0.0, 0.0, 0.0, 0.0, 0.0, 0.0, 0.0, 0.0, 0.0, 0.0, 0.0, 0.0, 0.0, 0.0, 0.0, 0.0, 0.0, 0.0, 0.0, 0.0, 0.0, 0.0, 0.0, 0.0, 0.0, 0.0, 0.0, 0.0, 0.0, 0.0, 0.0, 0.0, 0.0, 0.0, 0.0, 0.0, 0.0, 0.0, 0.0, 0.0, 0.0, 0.0, 0.0, 0.0, 0.0, 0.0, 0.0, 0.0, 0.0, 0.0, 0.0, 0.0, 0.0, 0.0, 0.0, 0.0, 0.0, 0.0, 0.0, 0.0, 0.0, 0.0, 0.0, 0.0, 0.0, 0.0, 0.0, 0.0, 0.0, 0.0, 0.0, 0.0, 0.0, 0.0, 0.0, 0.0, 0.0, 0.0, 0.0, 0.0, 0.0, 0.0, 0.0, 0.0, 0.0, 0.0, 0.0, 0.0, 0.0, 0.0, 0.0, 0.0, 0.0, 0.0, 0.0, 0.0, 0.0, 0.0, 0.0, 0.0, 0.0, 0.0, 0.0, 0.0, 0.0, 0.0, 0.0, 0.0, 0.0, 0.0, 0.0, 0.0, 0.0, 0.0, 0.0, 0.0, 0.0, 0.0, 0.0, 0.0, 0.0, 0.0, 0.0, 0.0, 0.0, 0.0, 0.0, 0.0, 0.0, 0.0, 0.0, 0.0, 0.0, 0.0, 0.0, 0.0, 0.0, 0.0, 0.0, 0.0, 0.0, 0.0, 0.0, 0.0, 0.0, 0.0, 0.0, 0.0, 0.0, 0.0, 0.0, 0.0, 0.0, 0.0, 0.0, 0.0, 0.0, 0.0, 0.0, 0.0, 0.0, 0.0, 0.0, 0.0, 0.0, 0.0, 0.0, 0.0, 0.0, 0.0, 0.0, 0.0, 0.0, 0.0, 0.0, 0.0, 0.0, 0.0, 0.0, 0.0, 0.0, 0.0, 0.0, 0.0, 0.0, 0.0, 0.0, 0.0, 0.0, 0.0, 0.0, 0.0, 0.0, 0.0, 0.0, 0.0, 0.0, 0.0, 0.0, 0.0, 0.0, 0.0, 0.0, 0.0, 0.0, 0.0, 0.0, 0.0, 0.0, 0.0, 0.0, 0.0, 0.0, 0.0, 0.0, 0.0, 0.0, 0.0, 0.0, 0.0, 0.0, 0.0, 0.0, 0.0, 0.0, 0.0, 0.0, 0.0, 0.0, 0.0, 0.0, 0.0, 0.0, 0.0, 0.0, 0.0, 0.0, 0.0, 0.0, 0.0, 0.0, 0.0, 0.0, 0.0, 0.0, 0.0, 0.0, 0.0, 0.0, 0.0, 0.0, 0.0, 0.0, 0.0, 0.0, 0.0, 0.0, 0.0, 0.0, 0.0, 0.0, 0.0, 0.0, 0.0, 0.0, 0.0, 0.0, 0.0, 0.0, 0.0, 0.0, 0.0, 0.0, 0.0, 0.0, 0.0, 0.0, 0.0, 0.0, 0.0, 0.0, 0.0, 0.0, 0.0, 0.0, 0.0, 0.0, 0.0, 0.0, 0.0, 0.0, 0.0, 0.0, 0.0, 0.0, 0.0, 0.0, 0.0, 0.0, 0.0, 0.0, 0.0, 0.0, 0.0, 0.0, 0.0, 0.0, 0.0, 0.0, 0.0, 0.0, 0.0, 0.0, 0.0, 0.0, 0.0, 0.0, 0.0, 0.0, 0.0, 0.0, 0.0, 0.0, 0.0, 0.0, 0.0, 0.0, 0.0, 0.0, 0.0, 0.0, 0.0, 0.0, 0.0, 0.0, 0.0, 0.0, 0.0, 0.0, 0.0, 0.0, 0.0, 0.0, 0.0, 0.0, 0.0, 0.0, 0.0, 0.0, 0.0, 0.0, 0.0, 0.0, 0.0, 0.0, 0.0, 0.0, 0.0, 0.0, 0.0, 0.0, 0.0, 0.0, 0.0, 0.0, 0.0, 0.0, 0.0, 0.0, 0.0, 0.0, 0.0, 0.0, 0.0, 0.0, 0.0, 0.0, 0.0, 0.0, 0.0, 0.0, 0.0, 0.0, 0.0, 0.0, 0.0, 0.0, 0.0, 0.0, 0.0, 0.0, 0.0, 0.0, 0.0, 0.0, 0.0, 0.0, 0.0, 0.0, 0.0, 0.0, 0.0, 0.0, 0.0, 0.0, 0.0, 0.0, 0.0, 0.0, 0.0, 0.0, 0.0, 0.0, 0.0, 0.0, 0.0, 0.0, 0.0, 0.0, 0.0, 0.0, 0.0, 0.0, 0.0, 0.0, 0.0, 0.0, 0.0, 0.0, 0.0, 0.0, 0.0, 0.0, 0.0, 0.0, 0.0, 0.0, 0.0, 0.0, 0.0, 0.0, 0.0, 0.0, 0.0, 0.0, 0.0, 0.0, 0.0, 0.0, 0.0, 0.0, 0.0, 0.0, 0.0, 0.0, 0.0, 0.0, 0.0, 0.0, 0.0, 0.0, 0.0, 0.0, 0.0, 0.0, 0.0, 0.0, 0.0, 0.0, 0.0, 0.0, 0.0, 0.0, 0.0, 0.0, 0.0, 0.0, 0.0, 0.0, 0.0, 0.0, 0.0, 0.0, 0.0, 0.0, 0.0, 0.0, 0.0, 0.0, 0.0, 0.0, 0.0, 0.0, 0.0, 0.0, 0.0, 0.0, 0.0, 0.0, 0.0, 0.0, 0.0, 0.0, 0.0, 0.0, 0.0, 0.0, 0.0, 0.0, 0.0, 0.0, 0.0, 0.0, 0.0, 0.0, 0.0, 0.0, 0.0, 0.0, 0.0, 0.0, 0.0, 0.0, 0.0, 0.0, 0.0, 0.0, 0.0, 0.0, 0.0, 0.0, 0.0, 0.0, 0.0, 0.0, 0.0, 0.0, 0.0, 0.0, 0.0, 0.0, 0.0, 0.0, 0.0, 0.0, 0.0, 0.0, 0.0, 0.0, 0.0, 0.0, 0.0, 0.0, 0.0, 0.0, 0.0, 0.0, 0.0, 0.0, 0.0, 0.0, 0.0, 0.0, 0.0, 0.0, 0.0, 0.0, 0.0, 0.0, 0.0, 0.0, 0.0, 0.0, 0.0, 0.0, 0.0, 0.0, 0.0, 0.0, 0.0, 0.0, 0.0, 0.0, 0.0, 0.0, 0.0, 0.0, 0.0, 0.0, 0.0, 0.0, 0.0, 0.0, 0.0, 0.0, 0.0, 0.0, 0.0, 0.0, 0.0, 0.0, 0.0, 0.0, 0.0, 0.0, 0.0, 0.0, 0.0, 0.0, 0.0, 0.0, 0.0, 0.0, 0.0, 0.0, 0.0, 0.0, 0.0, 0.0, 0.0, 0.0, 0.0, 0.0, 0.0, 0.0, 0.0, 0.0, 0.0, 0.0, 0.0, 0.0, 0.0, 0.0, 0.0, 0.0, 0.0, 0.0, 0.0, 0.0, 0.0, 0.0, 0.0, 0.0, 0.0, 0.0, 0.0, 0.0, 0.0, 0.0, 0.0, 0.0, 0.0, 0.0, 0.0, 0.0, 0.0, 0.0, 0.0, 0.0, 0.0, 0.0, 0.0, 0.0, 0.0, 0.0, 0.0, 0.0, 0.0, 0.0, 0.0, 0.0, 0.0, 0.0, 0.0, 0.0, 0.0, 0.0, 0.0, 0.0, 0.0, 0.0, 0.0, 0.0, 0.0, 0.0, 0.0, 0.0, 0.0, 0.0, 0.0, 0.0, 0.0, 0.0, 0.0, 0.0, 0.0, 0.0, 0.0, 0.0, 0.0, 0.0, 0.0, 0.0, 0.0, 0.0, 0.0, 0.0, 0.0, 0.0, 0.0, 0.0, 0.0, 0.0, 0.0, 0.0, 0.0, 0.0, 0.0, 0.0, 0.0, 0.0, 0.0, 0.0, 0.0, 0.0, 0.0, 0.0, 0.0, 0.0, 0.0, 0.0, 0.0, 0.0, 0.0, 0.0, 0.0, 0.0, 0.0, 0.0, 0.0, 0.0, 0.0, 0.0, 0.0, 0.0, 0.0, 0.0, 0.0, 0.0, 0.0, 0.0, 0.0, 0.0, 0.0, 0.0, 0.0, 0.0, 0.0, 0.0, 0.0, 0.0, 0.0, 0.0, 0.0, 0.0, 0.0, 0.0, 0.0, 0.0, 0.0, 0.0, 0.0, 0.0, 0.0, 0.0, 0.0, 0.0, 0.0, 0.0, 0.0, 0.0, 0.0, 0.0, 0.0, 0.0, 0.0, 0.0, 0.0, 0.0, 0.0, 0.0, 0.0, 0.0, 0.0, 0.0, 0.0, 0.0, 0.0, 0.0, 0.0, 0.0, 0.0, 0.0, 0.0, 0.0, 0.0, 0.0, 0.0, 0.0, 0.0, 0.0, 0.0, 0.0, 0.0, 0.0, 0.0, 0.0, 0.0, 0.0, 0.0, 0.0, 0.0, 0.0, 0.0, 0.0, 0.0, 0.0, 0.0, 0.0, 0.0, 0.0, 0.0, 0.0, 0.0, 0.0, 0.0, 0.0, 0.0, 0.0, 0.0, 0.0, 0.0, 0.0, 0.0, 0.0, 0.0, 0.0, 0.0, 0.0, 0.0, 0.0, 0.0, 0.0, 0.0, 0.0, 0.0, 0.0, 0.0, 0.0, 0.0, 0.0, 0.0, 0.0, 0.0, 0.0, 0.0, 0.0, 0.0, 0.0, 0.0, 0.0, 0.0, 0.0, 0.0, 0.0, 0.0, 0.0, 0.0, 0.0, 0.0, 0.0, 0.0, 0.0, 0.0, 0.0, 0.0, 0.0, 0.0, 0.0, 0.0, 0.0, 0.0, 0.0, 0.0, 0.0, 0.0, 0.0, 0.0, 0.0, 0.0, 0.0, 0.0, 0.0, 0.0, 0.0, 0.0, 0.0, 0.0, 0.0, 0.0, 0.0, 0.0, 0.0, 0.0, 0.0, 0.0, 0.0, 0.0, 0.0, 0.0, 0.0, 0.0, 0.0, 0.0, 0.0, 0.0, 0.0, 0.0, 0.0, 0.0, 0.0, 0.0, 0.0, 0.0, 0.0, 0.0, 0.0, 0.0, 0.0, 0.0, 0.0, 0.0, 0.0, 0.0, 0.0, 0.0, 0.0, 0.0, 0.0, 0.0, 0.0, 0.0, 0.0, 0.0, 0.0, 0.0, 0.0, 0.0, 0.0, 0.0, 0.0, 0.0, 0.0, 0.0, 0.0, 0.0, 0.0, 0.0, 0.0, 0.0, 0.0, 0.0, 0.0, 0.0, 0.0, 0.0, 0.0, 0.0, 0.0, 0.0, 0.0, 0.0, 0.0, 0.0, 0.0, 0.0, 0.0, 0.0, 0.0, 0.0, 0.0, 0.0, 0.0, 0.0, 0.0, 0.0, 0.0, 0.0, 0.0, 0.0, 0.0, 0.0, 0.0, 0.0, 0.0, 0.0, 0.0, 0.0, 0.0, 0.0, 0.0, 0.0, 0.0, 0.0, 0.0, 0.0, 0.0, 0.0, 0.0, 0.0, 0.0, 0.0, 0.0, 0.0, 0.0, 0.0, 0.0, 0.0, 0.0, 0.0, 0.0, 0.0, 0.0, 0.0, 0.0, 0.0, 0.0, 0.0, 0.0, 0.0, 0.0, 0.0, 0.0, 0.0, 0.0, 0.0, 0.0, 0.0, 0.0, 0.0, 0.0, 0.0, 0.0, 0.0, 0.0, 0.0, 0.0, 0.0, 0.0, 0.0, 0.0, 0.0, 0.0, 0.0, 0.0, 0.0, 0.0, 0.0, 0.0, 0.0, 0.0, 0.0, 0.0, 0.0, 0.0, 0.0, 0.0, 0.0, 0.0, 0.0, 0.0, 0.0, 0.0, 0.0, 0.0, 0.0, 0.0, 0.0, 0.0, 0.0, 0.0, 0.0, 0.0, 0.0, 0.0, 0.0, 0.0, 0.0, 0.0, 0.0, 0.0, 0.0, 0.0, 0.0, 0.0, 0.0, 0.0, 0.0, 0.0, 0.0, 0.0, 0.0, 0.0, 0.0, 0.0, 0.0, 0.0, 0.0, 0.0, 0.0, 0.0, 0.0, 0.0, 0.0, 0.0, 0.0, 0.0, 0.0, 0.0, 0.0, 0.0, 0.0, 0.0, 0.0, 0.0, 0.0, 0.0, 0.0, 0.0, 0.0, 0.0, 0.0, 0.0, 0.0, 0.0, 0.0, 0.0, 0.0, 0.0, 0.0, 0.0, 0.0, 0.0, 0.0, 0.0, 0.0, 0.0, 0.0, 0.0, 0.0, 0.0, 0.0, 0.0, 0.0, 0.0, 0.0, 0.0, 0.0, 0.0, 0.0, 0.0, 0.0, 0.0, 0.0, 0.0, 0.0, 0.0, 0.0, 0.0, 0.0, 0.0, 0.0, 0.0, 0.0, 0.0, 0.0, 0.0, 0.0, 0.0, 0.0, 0.0, 0.0, 0.0, 0.0, 0.0, 0.0, 0.0, 0.0, 0.0, 0.0, 0.0, 0.0, 0.0, 0.0, 0.0, 0.0, 0.0, 0.0, 0.0, 0.0, 0.0, 0.0, 0.0, 0.0, 0.0, 0.0, 0.0, 0.0, 0.0, 0.0, 0.0, 0.0, 0.0, 0.0, 0.0, 0.0, 0.0, 0.0, 0.0, 0.0, 0.0, 0.0, 0.0, 0.0, 0.0, 0.0, 0.0, 0.0, 0.0, 0.0, 0.0, 0.0, 0.0, 0.0, 0.0, 0.0, 0.0, 0.0, 0.0, 0.0, 0.0, 0.0, 0.0, 0.0, 0.0, 0.0, 0.0, 0.0, 0.0, 0.0, 0.0, 0.0, 0.0, 0.0, 0.0, 0.0, 0.0, 0.0, 0.0, 0.0, 0.0, 0.0, 0.0, 0.0, 0.0, 0.0, 0.0, 0.0, 0.0, 0.0, 0.0, 0.0, 0.0, 0.0, 0.0, 0.0, 0.0, 0.0, 0.0, 0.0, 0.0, 0.0, 0.0, 0.0, 0.0, 0.0, 0.0, 0.0, 0.0, 0.0, 0.0, 0.0, 0.0, 0.0, 0.0, 0.0, 0.0, 0.0, 0.0, 0.0, 0.0, 0.0, 0.0, 0.0, 0.0, 0.0, 0.0, 0.0, 0.0, 0.0, 0.0, 0.0, 0.0, 0.0, 0.0, 0.0, 0.0, 0.0, 0.0, 0.0, 0.0, 0.0, 0.0, 0.0, 0.0, 0.0, 0.0, 0.0, 0.0, 0.0, 0.0, 0.0, 0.0, 0.0, 0.0, 0.0, 0.0, 0.0, 0.0, 0.0, 0.0, 0.0, 0.0, 0.0, 0.0, 0.0, 0.0, 0.0, 0.0, 0.0, 0.0, 0.0, 0.0, 0.0, 0.0, 0.0, 0.0, 0.0, 0.0, 0.0, 0.0, 0.0, 0.0, 0.0, 0.0, 0.0, 0.0, 0.0, 0.0, 0.0, 0.0, 0.0, 0.0, 0.0, 0.0, 0.0, 0.0, 0.0, 0.0, 0.0, 0.0, 0.0, 0.0, 0.0, 0.0, 0.0, 0.0, 0.0, 0.0, 0.0, 0.0, 0.0, 0.0, 0.0, 0.0, 0.0, 0.0, 0.0, 0.0, 0.0, 0.0, 0.0, 0.0, 0.0, 0.0, 0.0, 0.0, 0.0, 0.0, 0.0, 0.0, 0.0, 0.0, 0.0, 0.0, 0.0, 0.0, 0.0, 0.0, 0.0, 0.0, 0.0, 0.0, 0.0, 0.0, 0.0, 0.0, 0.0, 0.0, 0.0, 0.0, 0.0, 0.0, 0.0, 0.0, 0.0, 0.0, 0.0, 0.0, 0.0, 0.0, 0.0, 0.0, 0.0, 0.0, 0.0, 0.0, 0.0, 0.0, 0.0, 0.0, 0.0, 0.0, 0.0, 0.0, 0.0, 0.0, 0.0, 0.0, 0.0, 0.0, 0.0, 0.0, 0.0, 0.0, 0.0, 0.0, 0.0, 0.0, 0.0, 0.0, 0.0, 0.0, 0.0, 0.0, 0.0, 0.0, 0.0, 0.0, 0.0, 0.0, 0.0, 0.0, 0.0, 0.0, 0.0, 0.0, 0.0, 0.0, 0.0, 0.0, 0.0, 0.0, 0.0, 0.0, 0.0, 0.0, 0.0, 0.0, 0.0, 0.0, 0.0, 0.0, 0.0, 0.0, 0.0, 0.0, 0.0, 0.0, 0.0, 0.0, 0.0, 0.0, 0.0, 0.0, 0.0, 0.0, 0.0, 0.0, 0.0, 0.0, 0.0, 0.0, 0.0, 0.0, 0.0, 0.0, 0.0, 0.0, 0.0, 0.0, 0.0, 0.0, 0.0, 0.0, 0.0, 0.0, 0.0, 0.0, 0.0, 0.0, 0.0, 0.0, 0.0, 0.0, 0.0, 0.0, 0.0, 0.0, 0.0, 0.0, 0.0, 0.0, 0.0, 0.0, 0.0, 0.0, 0.0, 0.0, 0.0, 0.0, 0.0, 0.0, 0.0, 0.0, 0.0, 0.0, 0.0, 0.0, 0.0, 0.0, 0.0, 0.0, 0.0, 0.0, 0.0, 0.0, 0.0, 0.0, 0.0, 0.0, 0.0, 0.0, 0.0, 0.0, 0.0, 0.0, 0.0, 0.0, 0.0, 0.0, 0.0, 0.0, 0.0, 0.0, 0.0, 0.0, 0.0, 0.0, 0.0, 0.0, 0.0, 0.0, 0.0, 0.0, 0.0, 0.0, 0.0, 0.0, 0.0, 0.0, 0.0, 0.0, 0.0, 0.0, 0.0, 0.0, 0.0, 0.0, 0.0, 0.0, 0.0, 0.0, 0.0, 0.0, 0.0, 0.0, 0.0, 0.0, 0.0, 0.0, 0.0, 0.0, 0.0, 0.0, 0.0, 0.0, 0.0, 0.0, 0.0, 0.0, 0.0, 0.0, 0.0, 0.0, 0.0, 0.0, 0.0, 0.0, 0.0, 0.0, 0.0, 0.0, 0.0, 0.0, 0.0, 0.0, 0.0, 0.0, 0.0, 0.0, 0.0, 0.0, 0.0, 0.0, 0.0, 0.0, 0.0, 0.0, 0.0, 0.0, 0.0, 0.0, 0.0, 0.0, 0.0, 0.0, 0.0, 0.0, 0.0, 0.0, 0.0, 0.0, 0.0, 0.0, 0.0, 0.0, 0.0, 0.0, 0.0, 0.0, 0.0, 0.0, 0.0, 0.0, 0.0, 0.0, 0.0, 0.0, 0.0, 0.0, 0.0, 0.0, 0.0, 0.0, 0.0, 0.0, 0.0, 0.0, 0.0, 0.0, 0.0, 0.0, 0.0, 0.0, 0.0, 0.0, 0.0, 0.0, 0.0, 0.0, 0.0, 0.0, 0.0, 0.0, 0.0, 0.0, 0.0, 0.0, 0.0, 0.0, 0.0, 0.0, 0.0, 0.0, 0.0, 0.0, 0.0, 0.0, 0.0, 0.0, 0.0, 0.0, 0.0, 0.0, 0.0, 0.0, 0.0, 0.0, 0.0, 0.0, 0.0, 0.0, 0.0, 0.0, 0.0, 0.0, 0.0, 0.0, 0.0, 0.0, 0.0, 0.0, 0.03473, 0.246, 0.03414, 0.2184, 0.06115, 0.2133, 0.06236, 0.247, 0.03895, 0.198, 0.0409, 0.1792, 0.06148, 0.1755, 0.06233, 0.1945, 0.07136, 0.1347, 0.08205, 0.1718, 0.06148, 0.1755, 0.04522, 0.1468, 0.09, 0.248, 0.08876, 0.2827, 0.05319, 0.2738, 0.06236, 0.247, 0.03414, 0.2184, 0.03895, 0.198, 0.06233, 0.1945, 0.06115, 0.2133, 0.0, 0.0, 0.0, 0.0, 0.0, 0.0, 0.0, 0.0, 0.0, 0.0, 0.0, 0.0, 0.0, 0.0, 0.0, 0.0, 0.0, 0.0, 0.0, 0.0, 0.0, 0.0, 0.0, 0.0, 0.9139, 0.33, 0.9106, 0.2956, 0.9211, 0.2964, 0.925, 0.3312, 0.9436, 0.03929, 0.9525, 0.002963, 0.9638, 0.001481, 0.9542, 0.03814, 0.9411, 0.2109, 0.9316, 0.2972, 0.9211, 0.2964, 0.9308, 0.2111, 0.9648, 0.037, 0.9546, 0.1174, 0.9443, 0.1178, 0.9542, 0.03814, 0.9467, 0.1637, 0.9411, 0.2109, 0.9308, 0.2111, 0.9365, 0.1641, 0.9546, 0.1174, 0.9467, 0.1637, 0.9365, 0.1641, 0.9443, 0.1178, 0.0, 0.0, 0.0, 0.0, 0.0, 0.0, 0.0, 0.0, 0.0, 0.0, 0.0, 0.0, 0.0, 0.0, 0.0, 0.0, 0.0, 0.0, 0.0, 0.0, 0.0, 0.0, 0.0, 0.0, 0.0, 0.0, 0.0, 0.0, 0.0, 0.0, 0.0, 0.0, 0.0, 0.0, 0.0, 0.0, 0.0, 0.0, 0.0, 0.0, 0.0, 0.0, 0.0, 0.0, 0.0, 0.0, 0.0, 0.0, 0.0, 0.0, 0.0, 0.0, 0.0, 0.0, 0.0, 0.0, 0.0, 0.0, 0.0, 0.0, 0.0, 0.0, 0.0, 0.0, 0.0, 0.0, 0.0, 0.0, 0.0, 0.0, 0.0, 0.0, 0.0, 0.0, 0.0, 0.0, 0.0, 0.0, 0.0, 0.0, 0.0, 0.0, 0.0, 0.0, 0.0, 0.0, 0.0, 0.0, 0.0, 0.0, 0.0, 0.0, 0.0, 0.0, 0.0, 0.0, 0.0, 0.0, 0.0, 0.0, 0.0, 0.0, 0.0, 0.0, 0.0, 0.0, 0.0, 0.0, 0.0, 0.0, 0.0, 0.0, 0.0, 0.0, 0.0, 0.0, 0.0, 0.0, 0.0, 0.0, 0.0, 0.0, 0.0, 0.0, 0.0, 0.0, 0.0, 0.0, 0.0, 0.0, 0.0, 0.0, 0.0, 0.0, 0.0, 0.0, 0.0, 0.0, 0.0, 0.0, 0.0, 0.0, 0.0, 0.0, 0.0, 0.0, 0.0, 0.0, 0.0, 0.0, 0.0, 0.0])
me_plane.use_remesh_preserve_volume = False
me_plane.use_remesh_preserve_attributes = False
me_plane.use_mirror_vertex_groups = False
me_plane.update()

# ---- objects
ob_plane = bpy.data.objects.new('Plane', me_plane)
ob_lamp = bpy.data.objects.new('Lamp', light_lamp)
ob_camera = bpy.data.objects.new('Camera', cam_camera)

# ---- transforms, parenting, visibility, modifiers, constraints
ob_plane.location = (0.0, 3.6, 0.0)
ob_plane.rotation_euler = (0.0, 1.571, 0.0)
ob_plane.lineart.crease_threshold = 0.0
_m = ob_plane.modifiers.new('Mirror', 'MIRROR')
_m.use_axis = (False, False, True)
_m.use_clip = True
_m = ob_plane.modifiers.new('EdgeSplit', 'EDGE_SPLIT')
_m.use_edge_angle = False
ob_lamp.location = (4.076, 1.005, 5.904)
ob_lamp.rotation_euler = (0.6503, 0.05522, 1.866)
ob_lamp.lock_rotations_4d = False
ob_lamp.empty_display_type = 'ARROWS'
ob_lamp.color = (0.0, 0.0, 0.0, 0.0)
ob_lamp.lineart.crease_threshold = 0.0
ob_camera.location = (4.071, -7.414, 0.5414)
ob_camera.rotation_euler = (1.55, 0.01078, 6.938)
ob_camera.lock_rotations_4d = False
ob_camera.empty_display_type = 'ARROWS'
ob_camera.color = (0.0, 0.0, 0.0, 0.0)
ob_camera.display_type = 'WIRE'
ob_camera.lineart.crease_threshold = 0.0

# ---- collection membership
col_collection_1.objects.link(ob_plane)
col_collection_1.objects.link(ob_lamp)
col_collection_1.objects.link(ob_camera)

# ---- scene / render settings (as saved in the file)
scene.camera = ob_camera
scene.frame_start = 1; scene.frame_end = 250; scene.frame_set(1)
scene.render.engine = 'BLENDER_EEVEE_NEXT'
scene.render.image_settings.color_mode = 'RGB'
scene.render.image_settings.compression = 90
scene.render.resolution_percentage = 50
scene.render.dither_intensity = 0.0
scene.render.bake_margin = 2
scene.render.bake_bias = 0.0
scene.cycles.use_denoising = False
scene.cycles.samples = 10
scene.cycles.sampling_pattern = 'TABULATED_SOBOL'
scene.cycles.light_sampling_threshold = 0.0
scene.cycles.use_adaptive_sampling = False
scene.cycles.use_light_tree = False
scene.cycles.blur_glossy = 0.0
scene.cycles.volume_bounces = 1
scene.cycles.pixel_filter_type = 'GAUSSIAN'
scene.cycles.sample_clamp_indirect = 0.0
scene.view_settings.view_transform = 'Standard'
bpy.context.view_layer.update()

